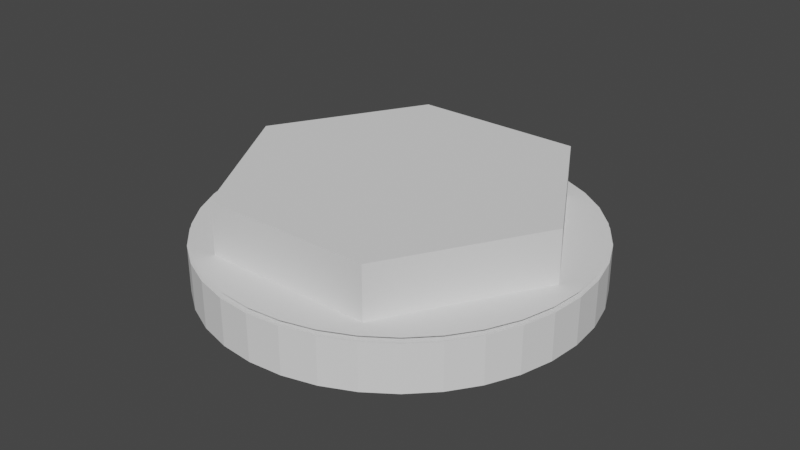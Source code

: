 # Source: tiles.blend  (saved by Blender 3.0.42; exported with 4.5.12 LTS)
import bpy
from mathutils import Matrix  # noqa: F401  (used for matrix-valued properties, if any)

bpy.ops.wm.read_factory_settings(use_empty=True)
scene = bpy.context.scene
scene.name = 'Scene'

# ---- collections
col_collection = bpy.data.collections.new('Collection'); scene.collection.children.link(col_collection)
col_hex = bpy.data.collections.new('hex'); col_collection.children.link(col_hex)
col_empty = bpy.data.collections.new('empty'); scene.collection.children.link(col_empty)
col_tile0 = bpy.data.collections.new('tile0'); scene.collection.children.link(col_tile0)
col_tile1 = bpy.data.collections.new('tile1'); scene.collection.children.link(col_tile1)
col_tile2 = bpy.data.collections.new('tile2'); scene.collection.children.link(col_tile2)
col_tile3 = bpy.data.collections.new('tile3'); scene.collection.children.link(col_tile3)

# ---- materials (node trees are filled in below, after node groups)
mat_material_001 = bpy.data.materials.new('Material.001')
mat_material_001.use_transparent_shadow = False
mat_material_004 = bpy.data.materials.new('Material.004')
mat_material_004.use_transparent_shadow = False
mat_material_003 = bpy.data.materials.new('Material.003')
mat_material_003.use_transparent_shadow = False

# ---- material node trees
mat_material_001.use_nodes = True; mat_material_001.node_tree.nodes.clear()
_N = mat_material_001.node_tree.nodes; _L = mat_material_001.node_tree.links
n0 = _N.new('ShaderNodeBsdfPrincipled'); n0.name = 'Principled BSDF'; n0.location = (10, 300)
n0.distribution = 'GGX'
n0.subsurface_method = 'RANDOM_WALK_SKIN'
n0.inputs[0].default_value = (0.06635, 0.3311, 0.03407, 1.0)
n0.inputs[2].default_value = 1.0
n0.inputs[3].default_value = 1.45
n0.inputs[13].default_value = 0.2183
n0.inputs[27].default_value = (0.0, 0.0, 0.0, 1.0)
n0.inputs[28].default_value = 1.0
n1 = _N.new('ShaderNodeOutputMaterial'); n1.name = 'Material Output'; n1.location = (300, 300)
_L.new(n0.outputs[0], n1.inputs[0])
n1.is_active_output = True
mat_material_004.use_nodes = True; mat_material_004.node_tree.nodes.clear()
_N = mat_material_004.node_tree.nodes; _L = mat_material_004.node_tree.links
n0 = _N.new('ShaderNodeBsdfPrincipled'); n0.name = 'Principled BSDF'; n0.location = (10, 300)
n0.distribution = 'GGX'
n0.subsurface_method = 'RANDOM_WALK_SKIN'
n0.inputs[0].default_value = (0.3614, 0.3732, 0.3267, 1.0)
n0.inputs[2].default_value = 1.0
n0.inputs[3].default_value = 1.45
n0.inputs[13].default_value = 0.2183
n0.inputs[27].default_value = (0.0, 0.0, 0.0, 1.0)
n0.inputs[28].default_value = 1.0
n1 = _N.new('ShaderNodeOutputMaterial'); n1.name = 'Material Output'; n1.location = (300, 300)
_L.new(n0.outputs[0], n1.inputs[0])
n1.is_active_output = True
mat_material_003.use_nodes = True; mat_material_003.node_tree.nodes.clear()
_N = mat_material_003.node_tree.nodes; _L = mat_material_003.node_tree.links
n0 = _N.new('ShaderNodeBsdfPrincipled'); n0.name = 'Principled BSDF'; n0.location = (10, 300)
n0.distribution = 'GGX'
n0.subsurface_method = 'RANDOM_WALK_SKIN'
n0.inputs[0].default_value = (0.1183, 0.2679, 0.8, 1.0)
n0.inputs[2].default_value = 1.0
n0.inputs[3].default_value = 1.45
n0.inputs[27].default_value = (0.0, 0.0, 0.0, 1.0)
n0.inputs[28].default_value = 1.0
n1 = _N.new('ShaderNodeOutputMaterial'); n1.name = 'Material Output'; n1.location = (300, 300)
_L.new(n0.outputs[0], n1.inputs[0])
n1.is_active_output = True

# ---- world
world_world = bpy.data.worlds.new('World'); scene.world = world_world
world_world.use_nodes = True; world_world.node_tree.nodes.clear()
_N = world_world.node_tree.nodes; _L = world_world.node_tree.links
n0 = _N.new('ShaderNodeOutputWorld'); n0.name = 'World Output'; n0.location = (300, 300)
n1 = _N.new('ShaderNodeBackground'); n1.name = 'Background'; n1.location = (10, 300)
n1.inputs[0].default_value = (0.05088, 0.05088, 0.05088, 1.0)
_L.new(n1.outputs[0], n0.inputs[0])
n0.is_active_output = True
world_world.color = (0.05088, 0.05088, 0.05088)
world_world.use_sun_shadow = False
world_world.sun_shadow_jitter_overblur = 0.0

# ---- meshes
me_circle_002 = bpy.data.meshes.new('Circle.002')
me_circle_002.from_pydata([(0.0, 1.0, 0.0), (-0.866, 0.5, 0.0), (-0.866, -0.5, 0.0), (8.742e-08, -1.0, 0.0), (0.866, -0.5, 0.0), (0.866, 0.5, 0.0), (-4.967e-09, -1.49e-08, 0.0), (0.0, 1.0, 0.01526), (-0.866, 0.5, 0.01526), (-0.866, -0.5, 0.01526), (8.742e-08, -1.0, 0.01526), (0.866, -0.5, 0.01526), (0.866, 0.5, 0.01526), (-4.967e-09, -1.49e-08, 0.01526)], [], [(6, 1, 0), (6, 2, 1), (6, 3, 2), (6, 4, 3), (6, 5, 4), (6, 0, 5), (13, 7, 8), (13, 8, 9), (13, 9, 10), (13, 10, 11), (13, 11, 12), (13, 12, 7), (1, 2, 9, 8), (4, 5, 12, 11), (2, 3, 10, 9), (0, 1, 8, 7), (5, 0, 7, 12), (3, 4, 11, 10)])
_uv = me_circle_002.uv_layers.new(name='UVMap')
_uv.uv.foreach_set('vector', [0.0, 0.0, 0.0, 0.0, 0.0, 0.0, 0.0, 0.0, 0.0, 0.0, 0.0, 0.0, 0.0, 0.0, 0.0, 0.0, 0.0, 0.0, 0.0, 0.0, 0.0, 0.0, 0.0, 0.0, 0.0, 0.0, 0.0, 0.0, 0.0, 0.0, 0.0, 0.0, 0.0, 0.0, 0.0, 0.0, 0.0, 0.0, 0.0, 0.0, 0.0, 0.0, 0.0, 0.0, 0.0, 0.0, 0.0, 0.0, 0.0, 0.0, 0.0, 0.0, 0.0, 0.0, 0.0, 0.0, 0.0, 0.0, 0.0, 0.0, 0.0, 0.0, 0.0, 0.0, 0.0, 0.0, 0.0, 0.0, 0.0, 0.0, 0.0, 0.0, 0.0, 0.0, 0.0, 0.0, 0.0, 0.0, 0.0, 0.0, 0.0, 0.0, 0.0, 0.0, 0.0, 0.0, 0.0, 0.0, 0.0, 0.0, 0.0, 0.0, 0.0, 0.0, 0.0, 0.0, 0.0, 0.0, 0.0, 0.0, 0.0, 0.0, 0.0, 0.0, 0.0, 0.0, 0.0, 0.0, 0.0, 0.0, 0.0, 0.0, 0.0, 0.0, 0.0, 0.0, 0.0, 0.0, 0.0, 0.0])
me_circle_002.materials.append(mat_material_001)
me_circle_002.use_remesh_fix_poles = True
me_circle_002.use_remesh_preserve_attributes = False
me_circle_002.update()
me_cylinder_006 = bpy.data.meshes.new('Cylinder.006')
me_cylinder_006.from_pydata([(0.0, 1.0, -1.0), (0.0, 1.0, 0.8465), (0.1736, 0.9848, -1.0), (0.1736, 0.9848, 0.8465), (0.342, 0.9397, -1.0), (0.342, 0.9397, 0.8465), (0.5, 0.866, -1.0), (0.5, 0.866, 0.8465), (0.6428, 0.766, -1.0), (0.6428, 0.766, 0.8465), (0.766, 0.6428, -1.0), (0.766, 0.6428, 0.8465), (0.866, 0.5, -1.0), (0.866, 0.5, 0.8465), (0.9397, 0.342, -1.0), (0.9397, 0.342, 0.8465), (0.9848, 0.1736, -1.0), (0.9848, 0.1736, 0.8465), (1.0, -4.371e-08, -1.0), (1.0, -4.371e-08, 0.8465), (0.9848, -0.1736, -1.0), (0.9848, -0.1736, 0.8465), (0.9397, -0.342, -1.0), (0.9397, -0.342, 0.8465), (0.866, -0.5, -1.0), (0.866, -0.5, 0.8465), (0.766, -0.6428, -1.0), (0.766, -0.6428, 0.8465), (0.6428, -0.766, -1.0), (0.6428, -0.766, 0.8465), (0.5, -0.866, -1.0), (0.5, -0.866, 0.8465), (0.342, -0.9397, -1.0), (0.342, -0.9397, 0.8465), (0.1736, -0.9848, -1.0), (0.1736, -0.9848, 0.8465), (-8.742e-08, -1.0, -1.0), (-8.742e-08, -1.0, 0.8465), (-0.1736, -0.9848, -1.0), (-0.1736, -0.9848, 0.8465), (-0.342, -0.9397, -1.0), (-0.342, -0.9397, 0.8465), (-0.5, -0.866, -1.0), (-0.5, -0.866, 0.8465), (-0.6428, -0.766, -1.0), (-0.6428, -0.766, 0.8465), (-0.766, -0.6428, -1.0), (-0.766, -0.6428, 0.8465), (-0.866, -0.5, -1.0), (-0.866, -0.5, 0.8465), (-0.9397, -0.342, -1.0), (-0.9397, -0.342, 0.8465), (-0.9848, -0.1736, -1.0), (-0.9848, -0.1736, 0.8465), (-1.0, 1.192e-08, -1.0), (-1.0, 1.192e-08, 0.8465), (-0.9848, 0.1736, -1.0), (-0.9848, 0.1736, 0.8465), (-0.9397, 0.342, -1.0), (-0.9397, 0.342, 0.8465), (-0.866, 0.5, -1.0), (-0.866, 0.5, 0.8465), (-0.766, 0.6428, -1.0), (-0.766, 0.6428, 0.8465), (-0.6428, 0.766, -1.0), (-0.6428, 0.766, 0.8465), (-0.5, 0.866, -1.0), (-0.5, 0.866, 0.8465), (-0.342, 0.9397, -1.0), (-0.342, 0.9397, 0.8465), (-0.1736, 0.9848, -1.0), (-0.1736, 0.9848, 0.8465), (2.278e-09, 1.098, 1.0), (0.1907, 1.082, 1.0), (0.3756, 1.032, 1.0), (0.5491, 0.9511, 1.0), (0.7059, 0.8413, 1.0), (0.8413, 0.7059, 1.0), (0.9511, 0.5491, 1.0), (1.032, 0.3756, 1.0), (1.082, 0.1907, 1.0), (1.098, -4.801e-08, 1.0), (1.082, -0.1907, 1.0), (1.032, -0.3756, 1.0), (0.9511, -0.5491, 1.0), (0.8413, -0.7059, 1.0), (0.7059, -0.8413, 1.0), (0.5491, -0.9511, 1.0), (0.3756, -1.032, 1.0), (0.1907, -1.082, 1.0), (-9.374e-08, -1.098, 1.0), (-0.1907, -1.082, 1.0), (-0.3756, -1.032, 1.0), (-0.5491, -0.9511, 1.0), (-0.7059, -0.8413, 1.0), (-0.8413, -0.7059, 1.0), (-0.9511, -0.5491, 1.0), (-1.032, -0.3756, 1.0), (-1.082, -0.1907, 1.0), (-1.098, 1.31e-08, 1.0), (-1.082, 0.1907, 1.0), (-1.032, 0.3756, 1.0), (-0.9511, 0.5491, 1.0), (-0.8413, 0.7059, 1.0), (-0.7059, 0.8413, 1.0), (-0.5491, 0.9511, 1.0), (-0.3756, 1.032, 1.0), (-0.1907, 1.082, 1.0), (2.278e-09, 1.098, 1.2), (0.1907, 1.082, 1.2), (0.3756, 1.032, 1.2), (0.5491, 0.9511, 1.2), (0.7059, 0.8413, 1.2), (0.8413, 0.7059, 1.2), (0.9511, 0.5491, 1.2), (1.032, 0.3756, 1.2), (1.082, 0.1907, 1.2), (1.098, -4.801e-08, 1.2), (1.082, -0.1907, 1.2), (1.032, -0.3756, 1.2), (0.9511, -0.5491, 1.2), (0.8413, -0.7059, 1.2), (0.7059, -0.8413, 1.2), (0.5491, -0.9511, 1.2), (0.3756, -1.032, 1.2), (0.1907, -1.082, 1.2), (-9.374e-08, -1.098, 1.2), (-0.1907, -1.082, 1.2), (-0.3756, -1.032, 1.2), (-0.5491, -0.9511, 1.2), (-0.7059, -0.8413, 1.2), (-0.8413, -0.7059, 1.2), (-0.9511, -0.5491, 1.2), (-1.032, -0.3756, 1.2), (-1.082, -0.1907, 1.2), (-1.098, 1.31e-08, 1.2), (-1.082, 0.1907, 1.2), (-1.032, 0.3756, 1.2), (-0.9511, 0.5491, 1.2), (-0.8413, 0.7059, 1.2), (-0.7059, 0.8413, 1.2), (-0.5491, 0.9511, 1.2), (-0.3756, 1.032, 1.2), (-0.1907, 1.082, 1.2), (0.0, -6.623e-09, 1.2)], [], [(0, 1, 3, 2), (2, 3, 5, 4), (4, 5, 7, 6), (6, 7, 9, 8), (8, 9, 11, 10), (10, 11, 13, 12), (12, 13, 15, 14), (14, 15, 17, 16), (16, 17, 19, 18), (18, 19, 21, 20), (20, 21, 23, 22), (22, 23, 25, 24), (24, 25, 27, 26), (26, 27, 29, 28), (28, 29, 31, 30), (30, 31, 33, 32), (32, 33, 35, 34), (34, 35, 37, 36), (36, 37, 39, 38), (38, 39, 41, 40), (40, 41, 43, 42), (42, 43, 45, 44), (44, 45, 47, 46), (46, 47, 49, 48), (48, 49, 51, 50), (50, 51, 53, 52), (52, 53, 55, 54), (54, 55, 57, 56), (56, 57, 59, 58), (58, 59, 61, 60), (60, 61, 63, 62), (62, 63, 65, 64), (64, 65, 67, 66), (66, 67, 69, 68), (68, 69, 71, 70), (70, 71, 1, 0), (19, 17, 80, 81), (37, 35, 89, 90), (55, 53, 98, 99), (1, 71, 107, 72), (11, 9, 76, 77), (29, 27, 85, 86), (47, 45, 94, 95), (3, 1, 72, 73), (65, 63, 103, 104), (21, 19, 81, 82), (39, 37, 90, 91), (57, 55, 99, 100), (13, 11, 77, 78), (31, 29, 86, 87), (49, 47, 95, 96), (67, 65, 104, 105), (5, 3, 73, 74), (23, 21, 82, 83), (41, 39, 91, 92), (59, 57, 100, 101), (15, 13, 78, 79), (33, 31, 87, 88), (51, 49, 96, 97), (69, 67, 105, 106), (7, 5, 74, 75), (25, 23, 83, 84), (43, 41, 92, 93), (61, 59, 101, 102), (17, 15, 79, 80), (35, 33, 88, 89), (53, 51, 97, 98), (71, 69, 106, 107), (9, 7, 75, 76), (27, 25, 84, 85), (45, 43, 93, 94), (63, 61, 102, 103), (98, 97, 133, 134), (85, 84, 120, 121), (99, 98, 134, 135), (86, 85, 121, 122), (73, 72, 108, 109), (100, 99, 135, 136), (87, 86, 122, 123), (74, 73, 109, 110), (101, 100, 136, 137), (88, 87, 123, 124), (75, 74, 110, 111), (102, 101, 137, 138), (89, 88, 124, 125), (76, 75, 111, 112), (103, 102, 138, 139), (90, 89, 125, 126), (77, 76, 112, 113), (104, 103, 139, 140), (91, 90, 126, 127), (78, 77, 113, 114), (105, 104, 140, 141), (92, 91, 127, 128), (79, 78, 114, 115), (106, 105, 141, 142), (93, 92, 128, 129), (80, 79, 115, 116), (107, 106, 142, 143), (94, 93, 129, 130), (81, 80, 116, 117), (72, 107, 143, 108), (95, 94, 130, 131), (82, 81, 117, 118), (96, 95, 131, 132), (83, 82, 118, 119), (97, 96, 132, 133), (84, 83, 119, 120), (116, 115, 144), (143, 142, 144), (130, 129, 144), (117, 116, 144), (108, 143, 144), (131, 130, 144), (118, 117, 144), (132, 131, 144), (119, 118, 144), (133, 132, 144), (120, 119, 144), (134, 133, 144), (121, 120, 144), (135, 134, 144), (122, 121, 144), (109, 108, 144), (136, 135, 144), (123, 122, 144), (110, 109, 144), (137, 136, 144), (124, 123, 144), (111, 110, 144), (138, 137, 144), (125, 124, 144), (112, 111, 144), (139, 138, 144), (126, 125, 144), (113, 112, 144), (140, 139, 144), (127, 126, 144), (114, 113, 144), (141, 140, 144), (128, 127, 144), (115, 114, 144), (142, 141, 144), (129, 128, 144)])
_uv = me_cylinder_006.uv_layers.new(name='UVMap')
_uv.uv.foreach_set('vector', [1.0, 0.5, 1.0, 1.0, 0.9722, 1.0, 0.9722, 0.5, 0.9722, 0.5, 0.9722, 1.0, 0.9444, 1.0, 0.9444, 0.5, 0.9444, 0.5, 0.9444, 1.0, 0.9167, 1.0, 0.9167, 0.5, 0.9167, 0.5, 0.9167, 1.0, 0.8889, 1.0, 0.8889, 0.5, 0.8889, 0.5, 0.8889, 1.0, 0.8611, 1.0, 0.8611, 0.5, 0.8611, 0.5, 0.8611, 1.0, 0.8333, 1.0, 0.8333, 0.5, 0.8333, 0.5, 0.8333, 1.0, 0.8056, 1.0, 0.8056, 0.5, 0.8056, 0.5, 0.8056, 1.0, 0.7778, 1.0, 0.7778, 0.5, 0.7778, 0.5, 0.7778, 1.0, 0.75, 1.0, 0.75, 0.5, 0.75, 0.5, 0.75, 1.0, 0.7222, 1.0, 0.7222, 0.5, 0.7222, 0.5, 0.7222, 1.0, 0.6944, 1.0, 0.6944, 0.5, 0.6944, 0.5, 0.6944, 1.0, 0.6667, 1.0, 0.6667, 0.5, 0.6667, 0.5, 0.6667, 1.0, 0.6389, 1.0, 0.6389, 0.5, 0.6389, 0.5, 0.6389, 1.0, 0.6111, 1.0, 0.6111, 0.5, 0.6111, 0.5, 0.6111, 1.0, 0.5833, 1.0, 0.5833, 0.5, 0.5833, 0.5, 0.5833, 1.0, 0.5556, 1.0, 0.5556, 0.5, 0.5556, 0.5, 0.5556, 1.0, 0.5278, 1.0, 0.5278, 0.5, 0.5278, 0.5, 0.5278, 1.0, 0.5, 1.0, 0.5, 0.5, 0.5, 0.5, 0.5, 1.0, 0.4722, 1.0, 0.4722, 0.5, 0.4722, 0.5, 0.4722, 1.0, 0.4444, 1.0, 0.4444, 0.5, 0.4444, 0.5, 0.4444, 1.0, 0.4167, 1.0, 0.4167, 0.5, 0.4167, 0.5, 0.4167, 1.0, 0.3889, 1.0, 0.3889, 0.5, 0.3889, 0.5, 0.3889, 1.0, 0.3611, 1.0, 0.3611, 0.5, 0.3611, 0.5, 0.3611, 1.0, 0.3333, 1.0, 0.3333, 0.5, 0.3333, 0.5, 0.3333, 1.0, 0.3056, 1.0, 0.3056, 0.5, 0.3056, 0.5, 0.3056, 1.0, 0.2778, 1.0, 0.2778, 0.5, 0.2778, 0.5, 0.2778, 1.0, 0.25, 1.0, 0.25, 0.5, 0.25, 0.5, 0.25, 1.0, 0.2222, 1.0, 0.2222, 0.5, 0.2222, 0.5, 0.2222, 1.0, 0.1944, 1.0, 0.1944, 0.5, 0.1944, 0.5, 0.1944, 1.0, 0.1667, 1.0, 0.1667, 0.5, 0.1667, 0.5, 0.1667, 1.0, 0.1389, 1.0, 0.1389, 0.5, 0.1389, 0.5, 0.1389, 1.0, 0.1111, 1.0, 0.1111, 0.5, 0.1111, 0.5, 0.1111, 1.0, 0.08333, 1.0, 0.08333, 0.5, 0.08333, 0.5, 0.08333, 1.0, 0.05556, 1.0, 0.05556, 0.5, 0.05556, 0.5, 0.05556, 1.0, 0.02778, 1.0, 0.02778, 0.5, 0.02778, 0.5, 0.02778, 1.0, -3.316e-07, 1.0, -3.316e-07, 0.5, 0.75, 1.0, 0.7778, 1.0, 0.7778, 1.0, 0.75, 1.0, 0.5, 1.0, 0.5278, 1.0, 0.5278, 1.0, 0.5, 1.0, 0.25, 1.0, 0.2778, 1.0, 0.2778, 1.0, 0.25, 1.0, -3.316e-07, 1.0, 0.02778, 1.0, 0.02778, 1.0, -3.316e-07, 1.0, 0.8611, 1.0, 0.8889, 1.0, 0.8889, 1.0, 0.8611, 1.0, 0.6111, 1.0, 0.6389, 1.0, 0.6389, 1.0, 0.6111, 1.0, 0.3611, 1.0, 0.3889, 1.0, 0.3889, 1.0, 0.3611, 1.0, 0.9722, 1.0, 1.0, 1.0, 1.0, 1.0, 0.9722, 1.0, 0.1111, 1.0, 0.1389, 1.0, 0.1389, 1.0, 0.1111, 1.0, 0.7222, 1.0, 0.75, 1.0, 0.75, 1.0, 0.7222, 1.0, 0.4722, 1.0, 0.5, 1.0, 0.5, 1.0, 0.4722, 1.0, 0.2222, 1.0, 0.25, 1.0, 0.25, 1.0, 0.2222, 1.0, 0.8333, 1.0, 0.8611, 1.0, 0.8611, 1.0, 0.8333, 1.0, 0.5833, 1.0, 0.6111, 1.0, 0.6111, 1.0, 0.5833, 1.0, 0.3333, 1.0, 0.3611, 1.0, 0.3611, 1.0, 0.3333, 1.0, 0.08333, 1.0, 0.1111, 1.0, 0.1111, 1.0, 0.08333, 1.0, 0.9444, 1.0, 0.9722, 1.0, 0.9722, 1.0, 0.9444, 1.0, 0.6944, 1.0, 0.7222, 1.0, 0.7222, 1.0, 0.6944, 1.0, 0.4444, 1.0, 0.4722, 1.0, 0.4722, 1.0, 0.4444, 1.0, 0.1944, 1.0, 0.2222, 1.0, 0.2222, 1.0, 0.1944, 1.0, 0.8056, 1.0, 0.8333, 1.0, 0.8333, 1.0, 0.8056, 1.0, 0.5556, 1.0, 0.5833, 1.0, 0.5833, 1.0, 0.5556, 1.0, 0.3056, 1.0, 0.3333, 1.0, 0.3333, 1.0, 0.3056, 1.0, 0.05556, 1.0, 0.08333, 1.0, 0.08333, 1.0, 0.05556, 1.0, 0.9167, 1.0, 0.9444, 1.0, 0.9444, 1.0, 0.9167, 1.0, 0.6667, 1.0, 0.6944, 1.0, 0.6944, 1.0, 0.6667, 1.0, 0.4167, 1.0, 0.4444, 1.0, 0.4444, 1.0, 0.4167, 1.0, 0.1667, 1.0, 0.1944, 1.0, 0.1944, 1.0, 0.1667, 1.0, 0.7778, 1.0, 0.8056, 1.0, 0.8056, 1.0, 0.7778, 1.0, 0.5278, 1.0, 0.5556, 1.0, 0.5556, 1.0, 0.5278, 1.0, 0.2778, 1.0, 0.3056, 1.0, 0.3056, 1.0, 0.2778, 1.0, 0.02778, 1.0, 0.05556, 1.0, 0.05556, 1.0, 0.02778, 1.0, 0.8889, 1.0, 0.9167, 1.0, 0.9167, 1.0, 0.8889, 1.0, 0.6389, 1.0, 0.6667, 1.0, 0.6667, 1.0, 0.6389, 1.0, 0.3889, 1.0, 0.4167, 1.0, 0.4167, 1.0, 0.3889, 1.0, 0.1389, 1.0, 0.1667, 1.0, 0.1667, 1.0, 0.1389, 1.0, 0.2778, 1.0, 0.3056, 1.0, 0.3056, 1.0, 0.2778, 1.0, 0.6389, 1.0, 0.6667, 1.0, 0.6667, 1.0, 0.6389, 1.0, 0.25, 1.0, 0.2778, 1.0, 0.2778, 1.0, 0.25, 1.0, 0.6111, 1.0, 0.6389, 1.0, 0.6389, 1.0, 0.6111, 1.0, 0.9722, 1.0, 1.0, 1.0, 1.0, 1.0, 0.9722, 1.0, 0.2222, 1.0, 0.25, 1.0, 0.25, 1.0, 0.2222, 1.0, 0.5833, 1.0, 0.6111, 1.0, 0.6111, 1.0, 0.5833, 1.0, 0.9444, 1.0, 0.9722, 1.0, 0.9722, 1.0, 0.9444, 1.0, 0.1944, 1.0, 0.2222, 1.0, 0.2222, 1.0, 0.1944, 1.0, 0.5556, 1.0, 0.5833, 1.0, 0.5833, 1.0, 0.5556, 1.0, 0.9167, 1.0, 0.9444, 1.0, 0.9444, 1.0, 0.9167, 1.0, 0.1667, 1.0, 0.1944, 1.0, 0.1944, 1.0, 0.1667, 1.0, 0.5278, 1.0, 0.5556, 1.0, 0.5556, 1.0, 0.5278, 1.0, 0.8889, 1.0, 0.9167, 1.0, 0.9167, 1.0, 0.8889, 1.0, 0.1389, 1.0, 0.1667, 1.0, 0.1667, 1.0, 0.1389, 1.0, 0.5, 1.0, 0.5278, 1.0, 0.5278, 1.0, 0.5, 1.0, 0.8611, 1.0, 0.8889, 1.0, 0.8889, 1.0, 0.8611, 1.0, 0.1111, 1.0, 0.1389, 1.0, 0.1389, 1.0, 0.1111, 1.0, 0.4722, 1.0, 0.5, 1.0, 0.5, 1.0, 0.4722, 1.0, 0.8333, 1.0, 0.8611, 1.0, 0.8611, 1.0, 0.8333, 1.0, 0.08333, 1.0, 0.1111, 1.0, 0.1111, 1.0, 0.08333, 1.0, 0.4444, 1.0, 0.4722, 1.0, 0.4722, 1.0, 0.4444, 1.0, 0.8056, 1.0, 0.8333, 1.0, 0.8333, 1.0, 0.8056, 1.0, 0.05556, 1.0, 0.08333, 1.0, 0.08333, 1.0, 0.05556, 1.0, 0.4167, 1.0, 0.4444, 1.0, 0.4444, 1.0, 0.4167, 1.0, 0.7778, 1.0, 0.8056, 1.0, 0.8056, 1.0, 0.7778, 1.0, 0.02778, 1.0, 0.05556, 1.0, 0.05556, 1.0, 0.02778, 1.0, 0.3889, 1.0, 0.4167, 1.0, 0.4167, 1.0, 0.3889, 1.0, 0.75, 1.0, 0.7778, 1.0, 0.7778, 1.0, 0.75, 1.0, -3.316e-07, 1.0, 0.02778, 1.0, 0.02778, 1.0, -3.316e-07, 1.0, 0.3611, 1.0, 0.3889, 1.0, 0.3889, 1.0, 0.3611, 1.0, 0.7222, 1.0, 0.75, 1.0, 0.75, 1.0, 0.7222, 1.0, 0.3333, 1.0, 0.3611, 1.0, 0.3611, 1.0, 0.3333, 1.0, 0.6944, 1.0, 0.7222, 1.0, 0.7222, 1.0, 0.6944, 1.0, 0.3056, 1.0, 0.3333, 1.0, 0.3333, 1.0, 0.3056, 1.0, 0.6667, 1.0, 0.6944, 1.0, 0.6944, 1.0, 0.6667, 1.0, 0.7778, 1.0, 0.8056, 1.0, 0.7778, 1.0, 0.02778, 1.0, 0.05556, 1.0, 0.02778, 1.0, 0.3889, 1.0, 0.4167, 1.0, 0.3889, 1.0, 0.75, 1.0, 0.7778, 1.0, 0.75, 1.0, -3.316e-07, 1.0, 0.02778, 1.0, -3.316e-07, 1.0, 0.3611, 1.0, 0.3889, 1.0, 0.3611, 1.0, 0.7222, 1.0, 0.75, 1.0, 0.7222, 1.0, 0.3333, 1.0, 0.3611, 1.0, 0.3333, 1.0, 0.6944, 1.0, 0.7222, 1.0, 0.6944, 1.0, 0.3056, 1.0, 0.3333, 1.0, 0.3056, 1.0, 0.6667, 1.0, 0.6944, 1.0, 0.6667, 1.0, 0.2778, 1.0, 0.3056, 1.0, 0.2778, 1.0, 0.6389, 1.0, 0.6667, 1.0, 0.6389, 1.0, 0.25, 1.0, 0.2778, 1.0, 0.25, 1.0, 0.6111, 1.0, 0.6389, 1.0, 0.6111, 1.0, 0.9722, 1.0, 1.0, 1.0, 0.9722, 1.0, 0.2222, 1.0, 0.25, 1.0, 0.2222, 1.0, 0.5833, 1.0, 0.6111, 1.0, 0.5833, 1.0, 0.9444, 1.0, 0.9722, 1.0, 0.9444, 1.0, 0.1944, 1.0, 0.2222, 1.0, 0.1944, 1.0, 0.5556, 1.0, 0.5833, 1.0, 0.5556, 1.0, 0.9167, 1.0, 0.9444, 1.0, 0.9167, 1.0, 0.1667, 1.0, 0.1944, 1.0, 0.1667, 1.0, 0.5278, 1.0, 0.5556, 1.0, 0.5278, 1.0, 0.8889, 1.0, 0.9167, 1.0, 0.8889, 1.0, 0.1389, 1.0, 0.1667, 1.0, 0.1389, 1.0, 0.5, 1.0, 0.5278, 1.0, 0.5, 1.0, 0.8611, 1.0, 0.8889, 1.0, 0.8611, 1.0, 0.1111, 1.0, 0.1389, 1.0, 0.1111, 1.0, 0.4722, 1.0, 0.5, 1.0, 0.4722, 1.0, 0.8333, 1.0, 0.8611, 1.0, 0.8333, 1.0, 0.08333, 1.0, 0.1111, 1.0, 0.08333, 1.0, 0.4444, 1.0, 0.4722, 1.0, 0.4444, 1.0, 0.8056, 1.0, 0.8333, 1.0, 0.8056, 1.0, 0.05556, 1.0, 0.08333, 1.0, 0.05556, 1.0, 0.4167, 1.0, 0.4444, 1.0, 0.4167, 1.0])
me_cylinder_006.use_remesh_fix_poles = True
me_cylinder_006.use_remesh_preserve_attributes = False
me_cylinder_006.update()
me_cylinder_009 = bpy.data.meshes.new('Cylinder.009')
me_cylinder_009.from_pydata([(1.482e-08, 1.92, 1.2), (0.3333, 1.89, 1.2), (0.6565, 1.804, 1.2), (0.9598, 1.662, 1.2), (1.234, 1.471, 1.2), (1.471, 1.234, 1.2), (1.662, 0.9598, 1.2), (1.804, 0.6565, 1.2), (1.89, 0.3333, 1.2), (1.92, -6.162e-08, 1.2), (1.89, -0.3333, 1.2), (1.804, -0.6565, 1.2), (1.662, -0.9598, 1.2), (1.471, -1.234, 1.2), (1.234, -1.471, 1.2), (0.9598, -1.662, 1.2), (0.6565, -1.804, 1.2), (0.3333, -1.89, 1.2), (-1.53e-07, -1.92, 1.2), (-0.3333, -1.89, 1.2), (-0.6565, -1.804, 1.2), (-0.9598, -1.662, 1.2), (-1.234, -1.471, 1.2), (-1.471, -1.234, 1.2), (-1.662, -0.9598, 1.2), (-1.804, -0.6565, 1.2), (-1.89, -0.3333, 1.2), (-1.92, 4.518e-08, 1.2), (-1.89, 0.3333, 1.2), (-1.804, 0.6565, 1.2), (-1.662, 0.9598, 1.2), (-1.471, 1.234, 1.2), (-1.234, 1.471, 1.2), (-0.9598, 1.662, 1.2), (-0.6565, 1.804, 1.2), (-0.3333, 1.89, 1.2), (0.0, -6.623e-09, 1.2)], [], [(8, 7, 36), (35, 34, 36), (22, 21, 36), (9, 8, 36), (0, 35, 36), (23, 22, 36), (10, 9, 36), (24, 23, 36), (11, 10, 36), (25, 24, 36), (12, 11, 36), (26, 25, 36), (13, 12, 36), (27, 26, 36), (14, 13, 36), (1, 0, 36), (28, 27, 36), (15, 14, 36), (2, 1, 36), (29, 28, 36), (16, 15, 36), (3, 2, 36), (30, 29, 36), (17, 16, 36), (4, 3, 36), (31, 30, 36), (18, 17, 36), (5, 4, 36), (32, 31, 36), (19, 18, 36), (6, 5, 36), (33, 32, 36), (20, 19, 36), (7, 6, 36), (34, 33, 36), (21, 20, 36)])
_uv = me_cylinder_009.uv_layers.new(name='UVMap')
_uv.uv.foreach_set('vector', [0.7778, 1.0, 0.8056, 1.0, 0.7778, 1.0, 0.02778, 1.0, 0.05556, 1.0, 0.02778, 1.0, 0.3889, 1.0, 0.4167, 1.0, 0.3889, 1.0, 0.75, 1.0, 0.7778, 1.0, 0.75, 1.0, -3.316e-07, 1.0, 0.02778, 1.0, -3.316e-07, 1.0, 0.3611, 1.0, 0.3889, 1.0, 0.3611, 1.0, 0.7222, 1.0, 0.75, 1.0, 0.7222, 1.0, 0.3333, 1.0, 0.3611, 1.0, 0.3333, 1.0, 0.6944, 1.0, 0.7222, 1.0, 0.6944, 1.0, 0.3056, 1.0, 0.3333, 1.0, 0.3056, 1.0, 0.6667, 1.0, 0.6944, 1.0, 0.6667, 1.0, 0.2778, 1.0, 0.3056, 1.0, 0.2778, 1.0, 0.6389, 1.0, 0.6667, 1.0, 0.6389, 1.0, 0.25, 1.0, 0.2778, 1.0, 0.25, 1.0, 0.6111, 1.0, 0.6389, 1.0, 0.6111, 1.0, 0.9722, 1.0, 1.0, 1.0, 0.9722, 1.0, 0.2222, 1.0, 0.25, 1.0, 0.2222, 1.0, 0.5833, 1.0, 0.6111, 1.0, 0.5833, 1.0, 0.9444, 1.0, 0.9722, 1.0, 0.9444, 1.0, 0.1944, 1.0, 0.2222, 1.0, 0.1944, 1.0, 0.5556, 1.0, 0.5833, 1.0, 0.5556, 1.0, 0.9167, 1.0, 0.9444, 1.0, 0.9167, 1.0, 0.1667, 1.0, 0.1944, 1.0, 0.1667, 1.0, 0.5278, 1.0, 0.5556, 1.0, 0.5278, 1.0, 0.8889, 1.0, 0.9167, 1.0, 0.8889, 1.0, 0.1389, 1.0, 0.1667, 1.0, 0.1389, 1.0, 0.5, 1.0, 0.5278, 1.0, 0.5, 1.0, 0.8611, 1.0, 0.8889, 1.0, 0.8611, 1.0, 0.1111, 1.0, 0.1389, 1.0, 0.1111, 1.0, 0.4722, 1.0, 0.5, 1.0, 0.4722, 1.0, 0.8333, 1.0, 0.8611, 1.0, 0.8333, 1.0, 0.08333, 1.0, 0.1111, 1.0, 0.08333, 1.0, 0.4444, 1.0, 0.4722, 1.0, 0.4444, 1.0, 0.8056, 1.0, 0.8333, 1.0, 0.8056, 1.0, 0.05556, 1.0, 0.08333, 1.0, 0.05556, 1.0, 0.4167, 1.0, 0.4444, 1.0, 0.4167, 1.0])
me_cylinder_009.use_remesh_fix_poles = True
me_cylinder_009.use_remesh_preserve_attributes = False
me_cylinder_009.update()
me_cylinder_002 = bpy.data.meshes.new('Cylinder.002')
me_cylinder_002.from_pydata([(-0.383, 0.3214, 0.0174), (-0.383, 0.3214, 0.2484), (-0.3214, 0.383, 0.0174), (-0.3214, 0.383, 0.2484), (-0.25, 0.433, 0.0174), (-0.25, 0.433, 0.2484), (-0.171, 0.4698, 0.0174), (-0.171, 0.4698, 0.2484), (-0.08682, 0.4924, 0.0174), (-0.08682, 0.4924, 0.2484), (-0.4198, 0.3523, 0.2674), (-0.3523, 0.4198, 0.2674), (-0.274, 0.4746, 0.2674), (-0.1874, 0.515, 0.2674), (-0.09517, 0.5397, 0.2674), (-0.4207, 0.353, 0.2924), (-0.353, 0.4207, 0.2924), (-0.2746, 0.4756, 0.2924), (-0.1878, 0.516, 0.2924), (-0.09536, 0.5408, 0.2924), (-2.245e-09, 0.5481, 0.2674), (-4.967e-09, 2.608e-09, 0.2924), (-4.967e-09, 8.565e-10, 0.2924), (-0.433, 0.25, 0.2484), (-2.24e-09, 0.5491, 0.2924), (-0.433, 0.25, 0.0174), (-4.967e-09, 5.292e-09, 0.2924), (-4.967e-09, 2.486e-08, 0.2924), (-4.967e-09, 1.034e-08, 0.2924), (-0.4746, 0.274, 0.2674), (0.0, 0.5, 0.2484), (-8.172e-09, -1.305e-08, 0.2924), (-4.967e-09, -9.231e-09, 0.2924), (-4.967e-09, -1.191e-08, 0.2924), (-6.26e-09, -1.415e-08, 0.2924), (-2.484e-09, 0.5, 0.0174), (-4.967e-09, -1.49e-08, 0.2924), (-1.021e-08, -1.188e-08, 0.2924), (-4.967e-09, -7.479e-09, 0.2924), (-0.4756, 0.2746, 0.2924), (-1.252e-08, -1.054e-08, 0.2924), (-4.967e-09, -6.179e-09, 0.2924), (-1.536e-08, -8.902e-09, 0.2924), (-4.967e-09, -5.119e-09, 0.2924), (-1.918e-08, -6.694e-09, 0.2924), (-4.967e-09, -4.187e-09, 0.2924), (-2.504e-08, -3.311e-09, 0.2924), (-4.967e-09, -3.311e-09, 0.2924), (-3.605e-08, 3.045e-09, 0.2924), (-4.967e-09, -2.436e-09, 0.2924), (-6.775e-08, 2.135e-08, 0.2924), (-4.967e-09, -1.504e-09, 0.2924), (-4.967e-09, -4.436e-10, 0.2924)], [], [(23, 1, 0, 25), (0, 1, 3, 2), (2, 3, 5, 4), (4, 5, 7, 6), (6, 7, 9, 8), (8, 9, 30, 35), (30, 9, 14, 20), (3, 1, 10, 11), (5, 3, 11, 12), (7, 5, 12, 13), (9, 7, 13, 14), (10, 1, 23, 29), (15, 10, 29, 39), (11, 10, 15, 16), (12, 11, 16, 17), (13, 12, 17, 18), (14, 13, 18, 19), (20, 14, 19, 24), (19, 18, 28, 27), (33, 32, 31, 34), (19, 27, 24), (31, 32, 38, 37), (37, 38, 41, 40), (40, 41, 43, 42), (42, 43, 45, 44), (44, 45, 47, 46), (46, 47, 49, 48), (48, 49, 51, 50), (16, 15, 22, 21), (17, 16, 21, 26), (18, 17, 26, 28), (36, 33, 34), (52, 22, 15, 39, 50, 51)])
_uv = me_cylinder_002.uv_layers.new(name='UVMap')
_uv.uv.foreach_set('vector', [0.1667, 1.0, 0.1389, 1.0, 0.1389, 0.5, 0.1667, 0.5, 0.1389, 0.5, 0.1389, 1.0, 0.1111, 1.0, 0.1111, 0.5, 0.1111, 0.5, 0.1111, 1.0, 0.08333, 1.0, 0.08333, 0.5, 0.08333, 0.5, 0.08333, 1.0, 0.05556, 1.0, 0.05556, 0.5, 0.05556, 0.5, 0.05556, 1.0, 0.02778, 1.0, 0.02778, 0.5, 0.02778, 0.5, 0.02778, 1.0, -3.316e-07, 1.0, -3.316e-07, 0.5, -3.316e-07, 1.0, 0.02778, 1.0, 0.02778, 1.0, -3.316e-07, 1.0, 0.1111, 1.0, 0.1389, 1.0, 0.1389, 1.0, 0.1111, 1.0, 0.08333, 1.0, 0.1111, 1.0, 0.1111, 1.0, 0.08333, 1.0, 0.05556, 1.0, 0.08333, 1.0, 0.08333, 1.0, 0.05556, 1.0, 0.02778, 1.0, 0.05556, 1.0, 0.05556, 1.0, 0.02778, 1.0, 0.1389, 1.0, 0.1389, 1.0, 0.1667, 1.0, 0.1667, 1.0, 0.1389, 1.0, 0.1389, 1.0, 0.1667, 1.0, 0.1667, 1.0, 0.1111, 1.0, 0.1389, 1.0, 0.1389, 1.0, 0.1111, 1.0, 0.08333, 1.0, 0.1111, 1.0, 0.1111, 1.0, 0.08333, 1.0, 0.05556, 1.0, 0.08333, 1.0, 0.08333, 1.0, 0.05556, 1.0, 0.02778, 1.0, 0.05556, 1.0, 0.05556, 1.0, 0.02778, 1.0, -3.316e-07, 1.0, 0.02778, 1.0, 0.02778, 1.0, -3.316e-07, 1.0, 0.02778, 1.0, 0.05556, 1.0, 0.02778, 1.0, 0.02778, 1.0, 0.3889, 1.0, 0.3889, 1.0, 0.3889, 1.0, 0.3889, 1.0, 0.02778, 1.0, -3.316e-07, 1.0, -3.316e-07, 1.0, 0.3611, 1.0, 0.3611, 1.0, 0.3611, 1.0, 0.3611, 1.0, 0.3333, 1.0, 0.3333, 1.0, 0.3333, 1.0, 0.3333, 1.0, 0.3056, 1.0, 0.3056, 1.0, 0.3056, 1.0, 0.3056, 1.0, 0.2778, 1.0, 0.2778, 1.0, 0.2778, 1.0, 0.2778, 1.0, 0.25, 1.0, 0.25, 1.0, 0.25, 1.0, 0.25, 1.0, 0.2222, 1.0, 0.2222, 1.0, 0.2222, 1.0, 0.2222, 1.0, 0.1944, 1.0, 0.1944, 1.0, 0.1944, 1.0, 0.1944, 1.0, 0.1111, 1.0, 0.1389, 1.0, 0.1111, 1.0, 0.1111, 1.0, 0.08333, 1.0, 0.1111, 1.0, 0.08333, 1.0, 0.08333, 1.0, 0.05556, 1.0, 0.08333, 1.0, 0.05556, 1.0, 0.05556, 1.0, 0.4167, 1.0, 0.4167, 1.0, 0.4167, 1.0, 0.1389, 1.0, 0.1389, 1.0, 0.1389, 1.0, 0.1667, 1.0, 0.1667, 1.0, 0.1667, 1.0])
me_cylinder_002.use_remesh_fix_poles = True
me_cylinder_002.use_remesh_preserve_attributes = False
me_cylinder_002.update()
me_circle_009 = bpy.data.meshes.new('Circle.009')
me_circle_009.from_pydata([(0.0, 1.0, 0.0), (-0.866, 0.5, 0.0), (-4.967e-09, -1.49e-08, 0.0), (0.0, 1.0, 0.01526), (-0.866, 0.5, 0.01526), (-4.967e-09, -1.49e-08, 0.01526)], [], [(2, 1, 0), (3, 4, 5), (2, 5, 4, 1), (0, 3, 5, 2), (0, 1, 4, 3)])
_uv = me_circle_009.uv_layers.new(name='UVMap')
_uv.uv.foreach_set('vector', [0.0, 0.0, 0.0, 0.0, 0.0, 0.0, 0.0, 0.0, 0.0, 0.0, 0.0, 0.0, 0.0, 0.0, 0.0, 0.0, 0.0, 0.0, 0.0, 0.0, 0.0, 0.0, 0.0, 0.0, 0.0, 0.0, 0.0, 0.0, 0.0, 0.0, 0.0, 0.0, 0.0, 0.0, 0.0, 0.0])
me_circle_009.materials.append(mat_material_001)
me_circle_009.use_remesh_fix_poles = True
me_circle_009.use_remesh_preserve_attributes = False
me_circle_009.update()
me_cylinder_008 = bpy.data.meshes.new('Cylinder.008')
me_cylinder_008.from_pydata([(0.0, 1.0, -1.0), (0.0, 1.0, 0.8465), (0.1736, 0.9848, -1.0), (0.1736, 0.9848, 0.8465), (0.342, 0.9397, -1.0), (0.342, 0.9397, 0.8465), (0.5, 0.866, -1.0), (0.5, 0.866, 0.8465), (0.6428, 0.766, -1.0), (0.6428, 0.766, 0.8465), (0.766, 0.6428, -1.0), (0.766, 0.6428, 0.8465), (0.866, 0.5, -1.0), (0.866, 0.5, 0.8465), (0.9397, 0.342, -1.0), (0.9397, 0.342, 0.8465), (0.9848, 0.1736, -1.0), (0.9848, 0.1736, 0.8465), (1.0, -4.371e-08, -1.0), (1.0, -4.371e-08, 0.8465), (0.9848, -0.1736, -1.0), (0.9848, -0.1736, 0.8465), (0.9397, -0.342, -1.0), (0.9397, -0.342, 0.8465), (0.866, -0.5, -1.0), (0.866, -0.5, 0.8465), (0.766, -0.6428, -1.0), (0.766, -0.6428, 0.8465), (0.6428, -0.766, -1.0), (0.6428, -0.766, 0.8465), (0.5, -0.866, -1.0), (0.5, -0.866, 0.8465), (0.342, -0.9397, -1.0), (0.342, -0.9397, 0.8465), (0.1736, -0.9848, -1.0), (0.1736, -0.9848, 0.8465), (-8.742e-08, -1.0, -1.0), (-8.742e-08, -1.0, 0.8465), (-0.1736, -0.9848, -1.0), (-0.1736, -0.9848, 0.8465), (-0.342, -0.9397, -1.0), (-0.342, -0.9397, 0.8465), (-0.5, -0.866, -1.0), (-0.5, -0.866, 0.8465), (-0.6428, -0.766, -1.0), (-0.6428, -0.766, 0.8465), (-0.766, -0.6428, -1.0), (-0.766, -0.6428, 0.8465), (-0.866, -0.5, -1.0), (-0.866, -0.5, 0.8465), (-0.9397, -0.342, -1.0), (-0.9397, -0.342, 0.8465), (-0.9848, -0.1736, -1.0), (-0.9848, -0.1736, 0.8465), (-1.0, 1.192e-08, -1.0), (-1.0, 1.192e-08, 0.8465), (-0.9848, 0.1736, -1.0), (-0.9848, 0.1736, 0.8465), (-0.9397, 0.342, -1.0), (-0.9397, 0.342, 0.8465), (-0.866, 0.5, -1.0), (-0.866, 0.5, 0.8465), (-0.766, 0.6428, -1.0), (-0.766, 0.6428, 0.8465), (-0.6428, 0.766, -1.0), (-0.6428, 0.766, 0.8465), (-0.5, 0.866, -1.0), (-0.5, 0.866, 0.8465), (-0.342, 0.9397, -1.0), (-0.342, 0.9397, 0.8465), (-0.1736, 0.9848, -1.0), (-0.1736, 0.9848, 0.8465), (-1.733e-09, 0.9048, 1.018), (0.1571, 0.891, 1.018), (0.3095, 0.8502, 1.018), (0.4524, 0.7836, 1.018), (0.5816, 0.6931, 1.018), (0.6931, 0.5816, 1.018), (0.7836, 0.4524, 1.018), (0.8502, 0.3095, 1.018), (0.891, 0.1571, 1.018), (0.9048, -4.451e-08, 1.018), (0.891, -0.1571, 1.018), (0.8502, -0.3095, 1.018), (0.7836, -0.4524, 1.018), (0.6931, -0.5816, 1.018), (0.5816, -0.6931, 1.018), (0.4524, -0.7836, 1.018), (0.3095, -0.8502, 1.018), (0.1571, -0.891, 1.018), (-8.083e-08, -0.9048, 1.018), (-0.1571, -0.891, 1.018), (-0.3095, -0.8502, 1.018), (-0.4524, -0.7836, 1.018), (-0.5816, -0.6931, 1.018), (-0.6931, -0.5816, 1.018), (-0.7836, -0.4524, 1.018), (-0.8502, -0.3095, 1.018), (-0.891, -0.1571, 1.018), (-0.9048, 5.831e-09, 1.018), (-0.891, 0.1571, 1.018), (-0.8502, 0.3095, 1.018), (-0.7836, 0.4524, 1.018), (-0.6931, 0.5816, 1.018), (-0.5816, 0.6931, 1.018), (-0.4524, 0.7836, 1.018), (-0.3095, 0.8502, 1.018), (-0.1571, 0.891, 1.018), (-1.733e-09, 0.9048, 1.182), (0.1571, 0.891, 1.182), (0.3095, 0.8502, 1.182), (0.4524, 0.7836, 1.182), (0.5816, 0.6931, 1.182), (0.6931, 0.5816, 1.182), (0.7836, 0.4524, 1.182), (0.8502, 0.3095, 1.182), (0.891, 0.1571, 1.182), (0.9048, -4.451e-08, 1.182), (0.891, -0.1571, 1.182), (0.8502, -0.3095, 1.182), (0.7836, -0.4524, 1.182), (0.6931, -0.5816, 1.182), (0.5816, -0.6931, 1.182), (0.4524, -0.7836, 1.182), (0.3095, -0.8502, 1.182), (0.1571, -0.891, 1.182), (-8.083e-08, -0.9048, 1.182), (-0.1571, -0.891, 1.182), (-0.3095, -0.8502, 1.182), (-0.4524, -0.7836, 1.182), (-0.5816, -0.6931, 1.182), (-0.6931, -0.5816, 1.182), (-0.7836, -0.4524, 1.182), (-0.8502, -0.3095, 1.182), (-0.891, -0.1571, 1.182), (-0.9048, 5.831e-09, 1.182), (-0.891, 0.1571, 1.182), (-0.8502, 0.3095, 1.182), (-0.7836, 0.4524, 1.182), (-0.6931, 0.5816, 1.182), (-0.5816, 0.6931, 1.182), (-0.4524, 0.7836, 1.182), (-0.3095, 0.8502, 1.182), (-0.1571, 0.891, 1.182), (-3.199e-08, 2.249, 1.182), (0.3906, 2.215, 1.182), (0.7694, 2.114, 1.182), (1.125, 1.948, 1.182), (1.446, 1.723, 1.182), (1.723, 1.446, 1.182), (1.948, 1.125, 1.182), (2.114, 0.7694, 1.182), (2.215, 0.3906, 1.182), (2.249, -1.008e-07, 1.182), (2.215, -0.3906, 1.182), (2.114, -0.7694, 1.182), (1.948, -1.125, 1.182), (1.723, -1.446, 1.182), (1.446, -1.723, 1.182), (1.125, -1.948, 1.182), (0.7694, -2.114, 1.182), (0.3906, -2.215, 1.182), (-2.286e-07, -2.249, 1.182), (-0.3906, -2.215, 1.182), (-0.7694, -2.114, 1.182), (-1.125, -1.948, 1.182), (-1.446, -1.723, 1.182), (-1.723, -1.446, 1.182), (-1.948, -1.125, 1.182), (-2.114, -0.7694, 1.182), (-2.215, -0.3906, 1.182), (-2.249, 2.434e-08, 1.182), (-2.215, 0.3906, 1.182), (-2.114, 0.7694, 1.182), (-1.948, 1.125, 1.182), (-1.723, 1.446, 1.182), (-1.446, 1.723, 1.182), (-1.125, 1.948, 1.182), (-0.7694, 2.114, 1.182), (-0.3906, 2.215, 1.182), (-3.199e-08, 2.249, -0.9965), (0.3906, 2.215, -0.9965), (0.7694, 2.114, -0.9965), (1.125, 1.948, -0.9965), (1.446, 1.723, -0.9965), (1.723, 1.446, -0.9965), (1.948, 1.125, -0.9965), (2.114, 0.7694, -0.9965), (2.215, 0.3906, -0.9965), (2.249, -1.008e-07, -0.9965), (2.215, -0.3906, -0.9965), (2.114, -0.7694, -0.9965), (1.948, -1.125, -0.9965), (1.723, -1.446, -0.9965), (1.446, -1.723, -0.9965), (1.125, -1.948, -0.9965), (0.7694, -2.114, -0.9965), (0.3906, -2.215, -0.9965), (-2.286e-07, -2.249, -0.9965), (-0.3906, -2.215, -0.9965), (-0.7694, -2.114, -0.9965), (-1.125, -1.948, -0.9965), (-1.446, -1.723, -0.9965), (-1.723, -1.446, -0.9965), (-1.948, -1.125, -0.9965), (-2.114, -0.7694, -0.9965), (-2.215, -0.3906, -0.9965), (-2.249, 2.434e-08, -0.9965), (-2.215, 0.3906, -0.9965), (-2.114, 0.7694, -0.9965), (-1.948, 1.125, -0.9965), (-1.723, 1.446, -0.9965), (-1.446, 1.723, -0.9965), (-1.125, 1.948, -0.9965), (-0.7694, 2.114, -0.9965), (-0.3906, 2.215, -0.9965)], [], [(0, 2, 3, 1), (2, 4, 5, 3), (4, 6, 7, 5), (6, 8, 9, 7), (8, 10, 11, 9), (10, 12, 13, 11), (12, 14, 15, 13), (14, 16, 17, 15), (16, 18, 19, 17), (18, 20, 21, 19), (20, 22, 23, 21), (22, 24, 25, 23), (24, 26, 27, 25), (26, 28, 29, 27), (28, 30, 31, 29), (30, 32, 33, 31), (32, 34, 35, 33), (34, 36, 37, 35), (36, 38, 39, 37), (38, 40, 41, 39), (40, 42, 43, 41), (42, 44, 45, 43), (44, 46, 47, 45), (46, 48, 49, 47), (48, 50, 51, 49), (50, 52, 53, 51), (52, 54, 55, 53), (54, 56, 57, 55), (56, 58, 59, 57), (58, 60, 61, 59), (60, 62, 63, 61), (62, 64, 65, 63), (64, 66, 67, 65), (66, 68, 69, 67), (68, 70, 71, 69), (70, 0, 1, 71), (19, 81, 80, 17), (37, 90, 89, 35), (55, 99, 98, 53), (1, 72, 107, 71), (11, 77, 76, 9), (29, 86, 85, 27), (47, 95, 94, 45), (3, 73, 72, 1), (65, 104, 103, 63), (21, 82, 81, 19), (39, 91, 90, 37), (57, 100, 99, 55), (13, 78, 77, 11), (31, 87, 86, 29), (49, 96, 95, 47), (67, 105, 104, 65), (5, 74, 73, 3), (23, 83, 82, 21), (41, 92, 91, 39), (59, 101, 100, 57), (15, 79, 78, 13), (33, 88, 87, 31), (51, 97, 96, 49), (69, 106, 105, 67), (7, 75, 74, 5), (25, 84, 83, 23), (43, 93, 92, 41), (61, 102, 101, 59), (17, 80, 79, 15), (35, 89, 88, 33), (53, 98, 97, 51), (71, 107, 106, 69), (9, 76, 75, 7), (27, 85, 84, 25), (45, 94, 93, 43), (63, 103, 102, 61), (98, 134, 133, 97), (85, 121, 120, 84), (99, 135, 134, 98), (86, 122, 121, 85), (73, 109, 108, 72), (100, 136, 135, 99), (87, 123, 122, 86), (74, 110, 109, 73), (101, 137, 136, 100), (88, 124, 123, 87), (75, 111, 110, 74), (102, 138, 137, 101), (89, 125, 124, 88), (76, 112, 111, 75), (103, 139, 138, 102), (90, 126, 125, 89), (77, 113, 112, 76), (104, 140, 139, 103), (91, 127, 126, 90), (78, 114, 113, 77), (105, 141, 140, 104), (92, 128, 127, 91), (79, 115, 114, 78), (106, 142, 141, 105), (93, 129, 128, 92), (80, 116, 115, 79), (107, 143, 142, 106), (94, 130, 129, 93), (81, 117, 116, 80), (72, 108, 143, 107), (95, 131, 130, 94), (82, 118, 117, 81), (96, 132, 131, 95), (83, 119, 118, 82), (97, 133, 132, 96), (84, 120, 119, 83), (140, 176, 175, 139), (127, 163, 162, 126), (114, 150, 149, 113), (141, 177, 176, 140), (128, 164, 163, 127), (115, 151, 150, 114), (142, 178, 177, 141), (129, 165, 164, 128), (116, 152, 151, 115), (143, 179, 178, 142), (130, 166, 165, 129), (117, 153, 152, 116), (108, 144, 179, 143), (131, 167, 166, 130), (118, 154, 153, 117), (132, 168, 167, 131), (119, 155, 154, 118), (133, 169, 168, 132), (120, 156, 155, 119), (134, 170, 169, 133), (121, 157, 156, 120), (135, 171, 170, 134), (122, 158, 157, 121), (109, 145, 144, 108), (136, 172, 171, 135), (123, 159, 158, 122), (110, 146, 145, 109), (137, 173, 172, 136), (124, 160, 159, 123), (111, 147, 146, 110), (138, 174, 173, 137), (125, 161, 160, 124), (112, 148, 147, 111), (139, 175, 174, 138), (126, 162, 161, 125), (113, 149, 148, 112), (156, 157, 193, 192), (170, 171, 207, 206), (157, 158, 194, 193), (144, 145, 181, 180), (171, 172, 208, 207), (158, 159, 195, 194), (145, 146, 182, 181), (172, 173, 209, 208), (159, 160, 196, 195), (146, 147, 183, 182), (173, 174, 210, 209), (160, 161, 197, 196), (147, 148, 184, 183), (174, 175, 211, 210), (161, 162, 198, 197), (148, 149, 185, 184), (175, 176, 212, 211), (162, 163, 199, 198), (149, 150, 186, 185), (176, 177, 213, 212), (163, 164, 200, 199), (150, 151, 187, 186), (177, 178, 214, 213), (164, 165, 201, 200), (151, 152, 188, 187), (178, 179, 215, 214), (165, 166, 202, 201), (152, 153, 189, 188), (179, 144, 180, 215), (166, 167, 203, 202), (153, 154, 190, 189), (167, 168, 204, 203), (154, 155, 191, 190), (168, 169, 205, 204), (155, 156, 192, 191), (169, 170, 206, 205), (181, 0, 180), (182, 2, 181), (36, 197, 198), (210, 62, 60), (0, 70, 215), (184, 6, 183), (202, 203, 44), (192, 26, 24), (211, 212, 64), (187, 188, 14), (186, 12, 185), (212, 66, 64), (184, 185, 10), (68, 66, 213), (2, 182, 4), (8, 184, 10), (213, 214, 68), (70, 214, 215), (209, 210, 60), (192, 193, 26), (28, 193, 194), (209, 60, 58), (12, 10, 185), (64, 62, 211), (6, 4, 183), (50, 48, 204), (34, 196, 197), (12, 187, 14), (208, 209, 58), (189, 16, 188), (58, 56, 208), (214, 70, 68), (182, 183, 4), (189, 18, 16), (207, 208, 54), (54, 206, 207), (52, 206, 54), (189, 20, 18), (190, 20, 189), (50, 206, 52), (190, 22, 20), (28, 194, 195), (190, 191, 22), (32, 195, 196), (46, 44, 203), (46, 204, 48), (191, 192, 24), (186, 187, 12), (191, 24, 22), (16, 14, 188), (42, 202, 44), (2, 0, 181), (34, 32, 196), (30, 28, 195), (205, 206, 50), (42, 40, 201), (6, 184, 8), (208, 56, 54), (38, 36, 199), (32, 30, 195), (62, 210, 211), (204, 46, 203), (205, 50, 204), (0, 215, 180), (193, 28, 26), (202, 42, 201), (36, 34, 197), (201, 40, 200), (66, 212, 213), (200, 38, 199), (199, 36, 198), (40, 38, 200)])
_uv = me_cylinder_008.uv_layers.new(name='UVMap')
_uv.uv.foreach_set('vector', [1.0, 0.5, 0.9722, 0.5, 0.9722, 1.0, 1.0, 1.0, 0.9722, 0.5, 0.9444, 0.5, 0.9444, 1.0, 0.9722, 1.0, 0.9444, 0.5, 0.9167, 0.5, 0.9167, 1.0, 0.9444, 1.0, 0.9167, 0.5, 0.8889, 0.5, 0.8889, 1.0, 0.9167, 1.0, 0.8889, 0.5, 0.8611, 0.5, 0.8611, 1.0, 0.8889, 1.0, 0.8611, 0.5, 0.8333, 0.5, 0.8333, 1.0, 0.8611, 1.0, 0.8333, 0.5, 0.8056, 0.5, 0.8056, 1.0, 0.8333, 1.0, 0.8056, 0.5, 0.7778, 0.5, 0.7778, 1.0, 0.8056, 1.0, 0.7778, 0.5, 0.75, 0.5, 0.75, 1.0, 0.7778, 1.0, 0.75, 0.5, 0.7222, 0.5, 0.7222, 1.0, 0.75, 1.0, 0.7222, 0.5, 0.6944, 0.5, 0.6944, 1.0, 0.7222, 1.0, 0.6944, 0.5, 0.6667, 0.5, 0.6667, 1.0, 0.6944, 1.0, 0.6667, 0.5, 0.6389, 0.5, 0.6389, 1.0, 0.6667, 1.0, 0.6389, 0.5, 0.6111, 0.5, 0.6111, 1.0, 0.6389, 1.0, 0.6111, 0.5, 0.5833, 0.5, 0.5833, 1.0, 0.6111, 1.0, 0.5833, 0.5, 0.5556, 0.5, 0.5556, 1.0, 0.5833, 1.0, 0.5556, 0.5, 0.5278, 0.5, 0.5278, 1.0, 0.5556, 1.0, 0.5278, 0.5, 0.5, 0.5, 0.5, 1.0, 0.5278, 1.0, 0.5, 0.5, 0.4722, 0.5, 0.4722, 1.0, 0.5, 1.0, 0.4722, 0.5, 0.4444, 0.5, 0.4444, 1.0, 0.4722, 1.0, 0.4444, 0.5, 0.4167, 0.5, 0.4167, 1.0, 0.4444, 1.0, 0.4167, 0.5, 0.3889, 0.5, 0.3889, 1.0, 0.4167, 1.0, 0.3889, 0.5, 0.3611, 0.5, 0.3611, 1.0, 0.3889, 1.0, 0.3611, 0.5, 0.3333, 0.5, 0.3333, 1.0, 0.3611, 1.0, 0.3333, 0.5, 0.3056, 0.5, 0.3056, 1.0, 0.3333, 1.0, 0.3056, 0.5, 0.2778, 0.5, 0.2778, 1.0, 0.3056, 1.0, 0.2778, 0.5, 0.25, 0.5, 0.25, 1.0, 0.2778, 1.0, 0.25, 0.5, 0.2222, 0.5, 0.2222, 1.0, 0.25, 1.0, 0.2222, 0.5, 0.1944, 0.5, 0.1944, 1.0, 0.2222, 1.0, 0.1944, 0.5, 0.1667, 0.5, 0.1667, 1.0, 0.1944, 1.0, 0.1667, 0.5, 0.1389, 0.5, 0.1389, 1.0, 0.1667, 1.0, 0.1389, 0.5, 0.1111, 0.5, 0.1111, 1.0, 0.1389, 1.0, 0.1111, 0.5, 0.08333, 0.5, 0.08333, 1.0, 0.1111, 1.0, 0.08333, 0.5, 0.05556, 0.5, 0.05556, 1.0, 0.08333, 1.0, 0.05556, 0.5, 0.02778, 0.5, 0.02778, 1.0, 0.05556, 1.0, 0.02778, 0.5, -3.316e-07, 0.5, -3.316e-07, 1.0, 0.02778, 1.0, 0.75, 1.0, 0.75, 1.0, 0.7778, 1.0, 0.7778, 1.0, 0.5, 1.0, 0.5, 1.0, 0.5278, 1.0, 0.5278, 1.0, 0.25, 1.0, 0.25, 1.0, 0.2778, 1.0, 0.2778, 1.0, -3.316e-07, 1.0, -3.316e-07, 1.0, 0.02778, 1.0, 0.02778, 1.0, 0.8611, 1.0, 0.8611, 1.0, 0.8889, 1.0, 0.8889, 1.0, 0.6111, 1.0, 0.6111, 1.0, 0.6389, 1.0, 0.6389, 1.0, 0.3611, 1.0, 0.3611, 1.0, 0.3889, 1.0, 0.3889, 1.0, 0.9722, 1.0, 0.9722, 1.0, 1.0, 1.0, 1.0, 1.0, 0.1111, 1.0, 0.1111, 1.0, 0.1389, 1.0, 0.1389, 1.0, 0.7222, 1.0, 0.7222, 1.0, 0.75, 1.0, 0.75, 1.0, 0.4722, 1.0, 0.4722, 1.0, 0.5, 1.0, 0.5, 1.0, 0.2222, 1.0, 0.2222, 1.0, 0.25, 1.0, 0.25, 1.0, 0.8333, 1.0, 0.8333, 1.0, 0.8611, 1.0, 0.8611, 1.0, 0.5833, 1.0, 0.5833, 1.0, 0.6111, 1.0, 0.6111, 1.0, 0.3333, 1.0, 0.3333, 1.0, 0.3611, 1.0, 0.3611, 1.0, 0.08333, 1.0, 0.08333, 1.0, 0.1111, 1.0, 0.1111, 1.0, 0.9444, 1.0, 0.9444, 1.0, 0.9722, 1.0, 0.9722, 1.0, 0.6944, 1.0, 0.6944, 1.0, 0.7222, 1.0, 0.7222, 1.0, 0.4444, 1.0, 0.4444, 1.0, 0.4722, 1.0, 0.4722, 1.0, 0.1944, 1.0, 0.1944, 1.0, 0.2222, 1.0, 0.2222, 1.0, 0.8056, 1.0, 0.8056, 1.0, 0.8333, 1.0, 0.8333, 1.0, 0.5556, 1.0, 0.5556, 1.0, 0.5833, 1.0, 0.5833, 1.0, 0.3056, 1.0, 0.3056, 1.0, 0.3333, 1.0, 0.3333, 1.0, 0.05556, 1.0, 0.05556, 1.0, 0.08333, 1.0, 0.08333, 1.0, 0.9167, 1.0, 0.9167, 1.0, 0.9444, 1.0, 0.9444, 1.0, 0.6667, 1.0, 0.6667, 1.0, 0.6944, 1.0, 0.6944, 1.0, 0.4167, 1.0, 0.4167, 1.0, 0.4444, 1.0, 0.4444, 1.0, 0.1667, 1.0, 0.1667, 1.0, 0.1944, 1.0, 0.1944, 1.0, 0.7778, 1.0, 0.7778, 1.0, 0.8056, 1.0, 0.8056, 1.0, 0.5278, 1.0, 0.5278, 1.0, 0.5556, 1.0, 0.5556, 1.0, 0.2778, 1.0, 0.2778, 1.0, 0.3056, 1.0, 0.3056, 1.0, 0.02778, 1.0, 0.02778, 1.0, 0.05556, 1.0, 0.05556, 1.0, 0.8889, 1.0, 0.8889, 1.0, 0.9167, 1.0, 0.9167, 1.0, 0.6389, 1.0, 0.6389, 1.0, 0.6667, 1.0, 0.6667, 1.0, 0.3889, 1.0, 0.3889, 1.0, 0.4167, 1.0, 0.4167, 1.0, 0.1389, 1.0, 0.1389, 1.0, 0.1667, 1.0, 0.1667, 1.0, 0.2778, 1.0, 0.2778, 1.0, 0.3056, 1.0, 0.3056, 1.0, 0.6389, 1.0, 0.6389, 1.0, 0.6667, 1.0, 0.6667, 1.0, 0.25, 1.0, 0.25, 1.0, 0.2778, 1.0, 0.2778, 1.0, 0.6111, 1.0, 0.6111, 1.0, 0.6389, 1.0, 0.6389, 1.0, 0.9722, 1.0, 0.9722, 1.0, 1.0, 1.0, 1.0, 1.0, 0.2222, 1.0, 0.2222, 1.0, 0.25, 1.0, 0.25, 1.0, 0.5833, 1.0, 0.5833, 1.0, 0.6111, 1.0, 0.6111, 1.0, 0.9444, 1.0, 0.9444, 1.0, 0.9722, 1.0, 0.9722, 1.0, 0.1944, 1.0, 0.1944, 1.0, 0.2222, 1.0, 0.2222, 1.0, 0.5556, 1.0, 0.5556, 1.0, 0.5833, 1.0, 0.5833, 1.0, 0.9167, 1.0, 0.9167, 1.0, 0.9444, 1.0, 0.9444, 1.0, 0.1667, 1.0, 0.1667, 1.0, 0.1944, 1.0, 0.1944, 1.0, 0.5278, 1.0, 0.5278, 1.0, 0.5556, 1.0, 0.5556, 1.0, 0.8889, 1.0, 0.8889, 1.0, 0.9167, 1.0, 0.9167, 1.0, 0.1389, 1.0, 0.1389, 1.0, 0.1667, 1.0, 0.1667, 1.0, 0.5, 1.0, 0.5, 1.0, 0.5278, 1.0, 0.5278, 1.0, 0.8611, 1.0, 0.8611, 1.0, 0.8889, 1.0, 0.8889, 1.0, 0.1111, 1.0, 0.1111, 1.0, 0.1389, 1.0, 0.1389, 1.0, 0.4722, 1.0, 0.4722, 1.0, 0.5, 1.0, 0.5, 1.0, 0.8333, 1.0, 0.8333, 1.0, 0.8611, 1.0, 0.8611, 1.0, 0.08333, 1.0, 0.08333, 1.0, 0.1111, 1.0, 0.1111, 1.0, 0.4444, 1.0, 0.4444, 1.0, 0.4722, 1.0, 0.4722, 1.0, 0.8056, 1.0, 0.8056, 1.0, 0.8333, 1.0, 0.8333, 1.0, 0.05556, 1.0, 0.05556, 1.0, 0.08333, 1.0, 0.08333, 1.0, 0.4167, 1.0, 0.4167, 1.0, 0.4444, 1.0, 0.4444, 1.0, 0.7778, 1.0, 0.7778, 1.0, 0.8056, 1.0, 0.8056, 1.0, 0.02778, 1.0, 0.02778, 1.0, 0.05556, 1.0, 0.05556, 1.0, 0.3889, 1.0, 0.3889, 1.0, 0.4167, 1.0, 0.4167, 1.0, 0.75, 1.0, 0.75, 1.0, 0.7778, 1.0, 0.7778, 1.0, -3.316e-07, 1.0, -3.316e-07, 1.0, 0.02778, 1.0, 0.02778, 1.0, 0.3611, 1.0, 0.3611, 1.0, 0.3889, 1.0, 0.3889, 1.0, 0.7222, 1.0, 0.7222, 1.0, 0.75, 1.0, 0.75, 1.0, 0.3333, 1.0, 0.3333, 1.0, 0.3611, 1.0, 0.3611, 1.0, 0.6944, 1.0, 0.6944, 1.0, 0.7222, 1.0, 0.7222, 1.0, 0.3056, 1.0, 0.3056, 1.0, 0.3333, 1.0, 0.3333, 1.0, 0.6667, 1.0, 0.6667, 1.0, 0.6944, 1.0, 0.6944, 1.0, 0.1111, 1.0, 0.1111, 1.0, 0.1389, 1.0, 0.1389, 1.0, 0.4722, 1.0, 0.4722, 1.0, 0.5, 1.0, 0.5, 1.0, 0.8333, 1.0, 0.8333, 1.0, 0.8611, 1.0, 0.8611, 1.0, 0.08333, 1.0, 0.08333, 1.0, 0.1111, 1.0, 0.1111, 1.0, 0.4444, 1.0, 0.4444, 1.0, 0.4722, 1.0, 0.4722, 1.0, 0.8056, 1.0, 0.8056, 1.0, 0.8333, 1.0, 0.8333, 1.0, 0.05556, 1.0, 0.05556, 1.0, 0.08333, 1.0, 0.08333, 1.0, 0.4167, 1.0, 0.4167, 1.0, 0.4444, 1.0, 0.4444, 1.0, 0.7778, 1.0, 0.7778, 1.0, 0.8056, 1.0, 0.8056, 1.0, 0.02778, 1.0, 0.02778, 1.0, 0.05556, 1.0, 0.05556, 1.0, 0.3889, 1.0, 0.3889, 1.0, 0.4167, 1.0, 0.4167, 1.0, 0.75, 1.0, 0.75, 1.0, 0.7778, 1.0, 0.7778, 1.0, -3.316e-07, 1.0, -3.316e-07, 1.0, 0.02778, 1.0, 0.02778, 1.0, 0.3611, 1.0, 0.3611, 1.0, 0.3889, 1.0, 0.3889, 1.0, 0.7222, 1.0, 0.7222, 1.0, 0.75, 1.0, 0.75, 1.0, 0.3333, 1.0, 0.3333, 1.0, 0.3611, 1.0, 0.3611, 1.0, 0.6944, 1.0, 0.6944, 1.0, 0.7222, 1.0, 0.7222, 1.0, 0.3056, 1.0, 0.3056, 1.0, 0.3333, 1.0, 0.3333, 1.0, 0.6667, 1.0, 0.6667, 1.0, 0.6944, 1.0, 0.6944, 1.0, 0.2778, 1.0, 0.2778, 1.0, 0.3056, 1.0, 0.3056, 1.0, 0.6389, 1.0, 0.6389, 1.0, 0.6667, 1.0, 0.6667, 1.0, 0.25, 1.0, 0.25, 1.0, 0.2778, 1.0, 0.2778, 1.0, 0.6111, 1.0, 0.6111, 1.0, 0.6389, 1.0, 0.6389, 1.0, 0.9722, 1.0, 0.9722, 1.0, 1.0, 1.0, 1.0, 1.0, 0.2222, 1.0, 0.2222, 1.0, 0.25, 1.0, 0.25, 1.0, 0.5833, 1.0, 0.5833, 1.0, 0.6111, 1.0, 0.6111, 1.0, 0.9444, 1.0, 0.9444, 1.0, 0.9722, 1.0, 0.9722, 1.0, 0.1944, 1.0, 0.1944, 1.0, 0.2222, 1.0, 0.2222, 1.0, 0.5556, 1.0, 0.5556, 1.0, 0.5833, 1.0, 0.5833, 1.0, 0.9167, 1.0, 0.9167, 1.0, 0.9444, 1.0, 0.9444, 1.0, 0.1667, 1.0, 0.1667, 1.0, 0.1944, 1.0, 0.1944, 1.0, 0.5278, 1.0, 0.5278, 1.0, 0.5556, 1.0, 0.5556, 1.0, 0.8889, 1.0, 0.8889, 1.0, 0.9167, 1.0, 0.9167, 1.0, 0.1389, 1.0, 0.1389, 1.0, 0.1667, 1.0, 0.1667, 1.0, 0.5, 1.0, 0.5, 1.0, 0.5278, 1.0, 0.5278, 1.0, 0.8611, 1.0, 0.8611, 1.0, 0.8889, 1.0, 0.8889, 1.0, 0.6667, 1.0, 0.6389, 1.0, 0.6389, 1.0, 0.6667, 1.0, 0.2778, 1.0, 0.25, 1.0, 0.25, 1.0, 0.2778, 1.0, 0.6389, 1.0, 0.6111, 1.0, 0.6111, 1.0, 0.6389, 1.0, 1.0, 1.0, 0.9722, 1.0, 0.9722, 1.0, 1.0, 1.0, 0.25, 1.0, 0.2222, 1.0, 0.2222, 1.0, 0.25, 1.0, 0.6111, 1.0, 0.5833, 1.0, 0.5833, 1.0, 0.6111, 1.0, 0.9722, 1.0, 0.9444, 1.0, 0.9444, 1.0, 0.9722, 1.0, 0.2222, 1.0, 0.1944, 1.0, 0.1944, 1.0, 0.2222, 1.0, 0.5833, 1.0, 0.5556, 1.0, 0.5556, 1.0, 0.5833, 1.0, 0.9444, 1.0, 0.9167, 1.0, 0.9167, 1.0, 0.9444, 1.0, 0.1944, 1.0, 0.1667, 1.0, 0.1667, 1.0, 0.1944, 1.0, 0.5556, 1.0, 0.5278, 1.0, 0.5278, 1.0, 0.5556, 1.0, 0.9167, 1.0, 0.8889, 1.0, 0.8889, 1.0, 0.9167, 1.0, 0.1667, 1.0, 0.1389, 1.0, 0.1389, 1.0, 0.1667, 1.0, 0.5278, 1.0, 0.5, 1.0, 0.5, 1.0, 0.5278, 1.0, 0.8889, 1.0, 0.8611, 1.0, 0.8611, 1.0, 0.8889, 1.0, 0.1389, 1.0, 0.1111, 1.0, 0.1111, 1.0, 0.1389, 1.0, 0.5, 1.0, 0.4722, 1.0, 0.4722, 1.0, 0.5, 1.0, 0.8611, 1.0, 0.8333, 1.0, 0.8333, 1.0, 0.8611, 1.0, 0.1111, 1.0, 0.08333, 1.0, 0.08333, 1.0, 0.1111, 1.0, 0.4722, 1.0, 0.4444, 1.0, 0.4444, 1.0, 0.4722, 1.0, 0.8333, 1.0, 0.8056, 1.0, 0.8056, 1.0, 0.8333, 1.0, 0.08333, 1.0, 0.05556, 1.0, 0.05556, 1.0, 0.08333, 1.0, 0.4444, 1.0, 0.4167, 1.0, 0.4167, 1.0, 0.4444, 1.0, 0.8056, 1.0, 0.7778, 1.0, 0.7778, 1.0, 0.8056, 1.0, 0.05556, 1.0, 0.02778, 1.0, 0.02778, 1.0, 0.05556, 1.0, 0.4167, 1.0, 0.3889, 1.0, 0.3889, 1.0, 0.4167, 1.0, 0.7778, 1.0, 0.75, 1.0, 0.75, 1.0, 0.7778, 1.0, 0.02778, 1.0, -3.316e-07, 1.0, -3.316e-07, 1.0, 0.02778, 1.0, 0.3889, 1.0, 0.3611, 1.0, 0.3611, 1.0, 0.3889, 1.0, 0.75, 1.0, 0.7222, 1.0, 0.7222, 1.0, 0.75, 1.0, 0.3611, 1.0, 0.3333, 1.0, 0.3333, 1.0, 0.3611, 1.0, 0.7222, 1.0, 0.6944, 1.0, 0.6944, 1.0, 0.7222, 1.0, 0.3333, 1.0, 0.3056, 1.0, 0.3056, 1.0, 0.3333, 1.0, 0.6944, 1.0, 0.6667, 1.0, 0.6667, 1.0, 0.6944, 1.0, 0.3056, 1.0, 0.2778, 1.0, 0.2778, 1.0, 0.3056, 1.0, 0.0, 0.0, 0.0, 0.0, 0.0, 0.0, 0.0, 0.0, 0.0, 0.0, 0.0, 0.0, 0.0, 0.0, 0.0, 0.0, 0.0, 0.0, 0.0, 0.0, 0.0, 0.0, 0.0, 0.0, 0.0, 0.0, 0.0, 0.0, 0.0, 0.0, 0.0, 0.0, 0.0, 0.0, 0.0, 0.0, 0.0, 0.0, 0.0, 0.0, 0.0, 0.0, 0.0, 0.0, 0.0, 0.0, 0.0, 0.0, 0.0, 0.0, 0.0, 0.0, 0.0, 0.0, 0.0, 0.0, 0.0, 0.0, 0.0, 0.0, 0.0, 0.0, 0.0, 0.0, 0.0, 0.0, 0.0, 0.0, 0.0, 0.0, 0.0, 0.0, 0.0, 0.0, 0.0, 0.0, 0.0, 0.0, 0.0, 0.0, 0.0, 0.0, 0.0, 0.0, 0.0, 0.0, 0.0, 0.0, 0.0, 0.0, 0.0, 0.0, 0.0, 0.0, 0.0, 0.0, 0.0, 0.0, 0.0, 0.0, 0.0, 0.0, 0.0, 0.0, 0.0, 0.0, 0.0, 0.0, 0.0, 0.0, 0.0, 0.0, 0.0, 0.0, 0.0, 0.0, 0.0, 0.0, 0.0, 0.0, 0.0, 0.0, 0.0, 0.0, 0.0, 0.0, 0.0, 0.0, 0.0, 0.0, 0.0, 0.0, 0.0, 0.0, 0.0, 0.0, 0.0, 0.0, 0.0, 0.0, 0.0, 0.0, 0.0, 0.0, 0.0, 0.0, 0.0, 0.0, 0.0, 0.0, 0.0, 0.0, 0.0, 0.0, 0.0, 0.0, 0.0, 0.0, 0.0, 0.0, 0.0, 0.0, 0.0, 0.0, 0.0, 0.0, 0.0, 0.0, 0.0, 0.0, 0.0, 0.0, 0.0, 0.0, 0.0, 0.0, 0.0, 0.0, 0.0, 0.0, 0.0, 0.0, 0.0, 0.0, 0.0, 0.0, 0.0, 0.0, 0.0, 0.0, 0.0, 0.0, 0.0, 0.0, 0.0, 0.0, 0.0, 0.0, 0.0, 0.0, 0.0, 0.0, 0.0, 0.0, 0.0, 0.0, 0.0, 0.0, 0.0, 0.0, 0.0, 0.0, 0.0, 0.0, 0.0, 0.0, 0.0, 0.0, 0.0, 0.0, 0.0, 0.0, 0.0, 0.0, 0.0, 0.0, 0.0, 0.0, 0.0, 0.0, 0.0, 0.0, 0.0, 0.0, 0.0, 0.0, 0.0, 0.0, 0.0, 0.0, 0.0, 0.0, 0.0, 0.0, 0.0, 0.0, 0.0, 0.0, 0.0, 0.0, 0.0, 0.0, 0.0, 0.0, 0.0, 0.0, 0.0, 0.0, 0.0, 0.0, 0.0, 0.0, 0.0, 0.0, 0.0, 0.0, 0.0, 0.0, 0.0, 0.0, 0.0, 0.0, 0.0, 0.0, 0.0, 0.0, 0.0, 0.0, 0.0, 0.0, 0.0, 0.0, 0.0, 0.0, 0.0, 0.0, 0.0, 0.0, 0.0, 0.0, 0.0, 0.0, 0.0, 0.0, 0.0, 0.0, 0.0, 0.0, 0.0, 0.0, 0.0, 0.0, 0.0, 0.0, 0.0, 0.0, 0.0, 0.0, 0.0, 0.0, 0.0, 0.0, 0.0, 0.0, 0.0, 0.0, 0.0, 0.0, 0.0, 0.0, 0.0, 0.0, 0.0, 0.0, 0.0, 0.0, 0.0, 0.0, 0.0, 0.0, 0.0, 0.0, 0.0, 0.0, 0.0, 0.0, 0.0, 0.0, 0.0, 0.0, 0.0, 0.0, 0.0, 0.0, 0.0, 0.0, 0.0, 0.0, 0.0, 0.0, 0.0, 0.0, 0.0, 0.0, 0.0, 0.0, 0.0, 0.0, 0.0, 0.0, 0.0, 0.0, 0.0, 0.0, 0.0, 0.0, 0.0, 0.0, 0.0, 0.0, 0.0, 0.0, 0.0, 0.0, 0.0, 0.0, 0.0, 0.0, 0.0, 0.0, 0.0, 0.0, 0.0, 0.0, 0.0, 0.0, 0.0, 0.0, 0.0, 0.0, 0.0, 0.0, 0.0, 0.0, 0.0, 0.0, 0.0, 0.0, 0.0, 0.0, 0.0, 0.0, 0.0, 0.0, 0.0, 0.0, 0.0, 0.0, 0.0, 0.0, 0.0, 0.0, 0.0, 0.0, 0.0, 0.0, 0.0, 0.0, 0.0, 0.0, 0.0, 0.0, 0.0, 0.0, 0.0, 0.0, 0.0, 0.0, 0.0, 0.0, 0.0, 0.0])
me_cylinder_008.use_remesh_fix_poles = True
me_cylinder_008.use_remesh_preserve_attributes = False
me_cylinder_008.update()
me_circle_001 = bpy.data.meshes.new('Circle.001')
me_circle_001.from_pydata([(0.0, 1.0, 0.0), (-0.866, 0.5, 0.0), (-0.866, -0.5, 0.0), (8.742e-08, -1.0, 0.0), (0.866, -0.5, 0.0), (0.866, 0.5, 0.0), (-4.967e-09, -1.49e-08, 0.0)], [], [(6, 0, 1), (6, 1, 2), (6, 2, 3), (6, 3, 4), (6, 4, 5), (6, 5, 0)])
_uv = me_circle_001.uv_layers.new(name='UVMap')
_uv.uv.foreach_set('vector', [0.0, 0.0, 0.0, 0.0, 0.0, 0.0, 0.0, 0.0, 0.0, 0.0, 0.0, 0.0, 0.0, 0.0, 0.0, 0.0, 0.0, 0.0, 0.0, 0.0, 0.0, 0.0, 0.0, 0.0, 0.0, 0.0, 0.0, 0.0, 0.0, 0.0, 0.0, 0.0, 0.0, 0.0, 0.0, 0.0])
me_circle_001.use_remesh_fix_poles = True
me_circle_001.use_remesh_preserve_attributes = False
me_circle_001.update()
me_circle_003 = bpy.data.meshes.new('Circle.003')
me_circle_003.from_pydata([(0.0, 1.0, 0.0), (0.866, 0.5, 0.0), (-4.967e-09, -1.49e-08, 0.0), (0.0, 1.0, 1.873), (0.866, 0.5, 1.873), (-4.967e-09, -1.49e-08, 1.873)], [], [(2, 1, 0), (0, 1, 4, 3), (5, 3, 4), (2, 0, 3, 5), (1, 2, 5, 4)])
_uv = me_circle_003.uv_layers.new(name='UVMap')
_uv.uv.foreach_set('vector', [0.0, 0.0, 0.0, 0.0, 0.0, 0.0, 0.0, 0.0, 0.0, 0.0, 0.0, 0.0, 0.0, 0.0, 0.0, 0.0, 0.0, 0.0, 0.0, 0.0, 0.0, 0.0, 0.0, 0.0, 0.0, 0.0, 0.0, 0.0, 0.0, 0.0, 0.0, 0.0, 0.0, 0.0, 0.0, 0.0])
me_circle_003.use_remesh_fix_poles = True
me_circle_003.use_remesh_preserve_attributes = False
me_circle_003.update()
me_circle_004 = bpy.data.meshes.new('Circle.004')
me_circle_004.from_pydata([(-0.866, 0.5, 0.0), (-0.866, -0.5, 0.0), (-4.967e-09, -1.49e-08, 0.0), (-0.866, 0.5, 1.873), (-0.866, -0.5, 1.873), (-4.967e-09, -1.49e-08, 1.873)], [], [(1, 0, 3, 4), (2, 0, 1), (0, 2, 5, 3), (5, 4, 3), (2, 1, 4, 5)])
_uv = me_circle_004.uv_layers.new(name='UVMap')
_uv.uv.foreach_set('vector', [0.0, 0.0, 0.0, 0.0, 0.0, 0.0, 0.0, 0.0, 0.0, 0.0, 0.0, 0.0, 0.0, 0.0, 0.0, 0.0, 0.0, 0.0, 0.0, 0.0, 0.0, 0.0, 0.0, 0.0, 0.0, 0.0, 0.0, 0.0, 0.0, 0.0, 0.0, 0.0, 0.0, 0.0, 0.0, 0.0])
me_circle_004.use_remesh_fix_poles = True
me_circle_004.use_remesh_preserve_attributes = False
me_circle_004.update()
me_circle_005 = bpy.data.meshes.new('Circle.005')
me_circle_005.from_pydata([(-0.866, -0.5, 0.0), (8.742e-08, -1.0, 0.0), (-4.967e-09, -1.49e-08, 0.0), (-0.866, -0.5, 1.873), (8.742e-08, -1.0, 1.873), (-4.967e-09, -1.49e-08, 1.873)], [], [(1, 0, 3, 4), (2, 0, 1), (0, 2, 5, 3), (5, 4, 3), (2, 1, 4, 5)])
_uv = me_circle_005.uv_layers.new(name='UVMap')
_uv.uv.foreach_set('vector', [0.0, 0.0, 0.0, 0.0, 0.0, 0.0, 0.0, 0.0, 0.0, 0.0, 0.0, 0.0, 0.0, 0.0, 0.0, 0.0, 0.0, 0.0, 0.0, 0.0, 0.0, 0.0, 0.0, 0.0, 0.0, 0.0, 0.0, 0.0, 0.0, 0.0, 0.0, 0.0, 0.0, 0.0, 0.0, 0.0])
me_circle_005.use_remesh_fix_poles = True
me_circle_005.use_remesh_preserve_attributes = False
me_circle_005.update()
me_circle_006 = bpy.data.meshes.new('Circle.006')
me_circle_006.from_pydata([(8.742e-08, -1.0, 0.0), (0.866, -0.5, 0.0), (-4.967e-09, -1.49e-08, 0.0), (8.742e-08, -1.0, 1.873), (0.866, -0.5, 1.873), (-4.967e-09, -1.49e-08, 1.873)], [], [(1, 0, 3, 4), (2, 0, 1), (0, 2, 5, 3), (5, 4, 3), (2, 1, 4, 5)])
_uv = me_circle_006.uv_layers.new(name='UVMap')
_uv.uv.foreach_set('vector', [0.0, 0.0, 0.0, 0.0, 0.0, 0.0, 0.0, 0.0, 0.0, 0.0, 0.0, 0.0, 0.0, 0.0, 0.0, 0.0, 0.0, 0.0, 0.0, 0.0, 0.0, 0.0, 0.0, 0.0, 0.0, 0.0, 0.0, 0.0, 0.0, 0.0, 0.0, 0.0, 0.0, 0.0, 0.0, 0.0])
me_circle_006.use_remesh_fix_poles = True
me_circle_006.use_remesh_preserve_attributes = False
me_circle_006.update()
me_circle_007 = bpy.data.meshes.new('Circle.007')
me_circle_007.from_pydata([(0.866, -0.5, 0.0), (0.866, 0.5, 0.0), (-4.967e-09, -1.49e-08, 0.0), (0.866, -0.5, 1.873), (0.866, 0.5, 1.873), (-4.967e-09, -1.49e-08, 1.873)], [], [(1, 0, 3, 4), (2, 0, 1), (0, 2, 5, 3), (5, 4, 3), (2, 1, 4, 5)])
_uv = me_circle_007.uv_layers.new(name='UVMap')
_uv.uv.foreach_set('vector', [0.0, 0.0, 0.0, 0.0, 0.0, 0.0, 0.0, 0.0, 0.0, 0.0, 0.0, 0.0, 0.0, 0.0, 0.0, 0.0, 0.0, 0.0, 0.0, 0.0, 0.0, 0.0, 0.0, 0.0, 0.0, 0.0, 0.0, 0.0, 0.0, 0.0, 0.0, 0.0, 0.0, 0.0, 0.0, 0.0])
me_circle_007.use_remesh_fix_poles = True
me_circle_007.use_remesh_preserve_attributes = False
me_circle_007.update()
me_circle_008 = bpy.data.meshes.new('Circle.008')
me_circle_008.from_pydata([(-4.967e-09, -1.49e-08, 0.0), (-0.866, 0.5, 0.0), (0.0, 1.0, 0.0), (-4.967e-09, -1.49e-08, 1.873), (0.0, 1.0, 1.873), (-0.866, 0.5, 1.873)], [], [(0, 1, 5, 3), (0, 2, 1), (2, 0, 3, 4), (3, 5, 4), (1, 2, 4, 5)])
_uv = me_circle_008.uv_layers.new(name='UVMap')
_uv.uv.foreach_set('vector', [0.0, 0.0, 0.0, 0.0, 0.0, 0.0, 0.0, 0.0, 0.0, 0.0, 0.0, 0.0, 0.0, 0.0, 0.0, 0.0, 0.0, 0.0, 0.0, 0.0, 0.0, 0.0, 0.0, 0.0, 0.0, 0.0, 0.0, 0.0, 0.0, 0.0, 0.0, 0.0, 0.0, 0.0, 0.0, 0.0])
me_circle_008.use_remesh_fix_poles = True
me_circle_008.use_remesh_preserve_attributes = False
me_circle_008.update()
me_circle_010 = bpy.data.meshes.new('Circle.010')
me_circle_010.from_pydata([(0.5, 0.866, 0.0), (-0.5, 0.866, 0.0), (-1.175e-08, -1.042e-08, 0.0), (0.4539, 0.8394, 0.00638), (-0.4539, 0.8394, 0.00638), (-1.175e-08, 0.05326, 0.00638), (-0.4838, 0.866, 0.0), (-0.4592, 0.8394, 0.00638), (-0.5, 0.866, 0.01526), (-0.4592, 0.866, 0.01526), (0.5, 0.866, 0.01526), (-1.175e-08, -1.042e-08, 0.01526)], [], [(2, 1, 6, 0), (3, 7, 4, 5), (6, 1, 8, 9), (0, 6, 9, 10), (2, 11, 8, 1), (0, 10, 11, 2), (4, 7, 9, 8), (3, 5, 11, 10), (7, 3, 10, 9), (5, 4, 8, 11)])
_uv = me_circle_010.uv_layers.new(name='UVMap')
_uv.uv.foreach_set('vector', [0.0, 0.0, 0.0, 0.0, 0.0, 0.0, 0.0, 0.0, 0.0, 0.0, 0.0, 0.0, 0.0, 0.0, 0.0, 0.0, 0.0, 0.0, 0.0, 0.0, 0.0, 0.0, 0.0, 0.0, 0.0, 0.0, 0.0, 0.0, 0.0, 0.0, 0.0, 0.0, 0.0, 0.0, 0.0, 0.0, 0.0, 0.0, 0.0, 0.0, 0.0, 0.0, 0.0, 0.0, 0.0, 0.0, 0.0, 0.0, 0.0, 0.0, 0.0, 0.0, 0.0, 0.0, 0.0, 0.0, 0.0, 0.0, 0.0, 0.0, 0.0, 0.0, 0.0, 0.0, 0.0, 0.0, 0.0, 0.0, 0.0, 0.0, 0.0, 0.0, 0.0, 0.0, 0.0, 0.0, 0.0, 0.0, 0.0, 0.0])
me_circle_010.materials.append(mat_material_004)
me_circle_010.use_remesh_fix_poles = True
me_circle_010.use_remesh_preserve_attributes = False
me_circle_010.update()
me_circle_011 = bpy.data.meshes.new('Circle.011')
me_circle_011.from_pydata([(0.5, 0.866, 0.0), (-0.5, 0.866, 0.0), (-1.175e-08, -1.042e-08, 0.0), (0.5, 0.866, 0.01526), (-0.5, 0.866, 0.01526), (-1.175e-08, -1.042e-08, 0.01526), (-0.4838, 0.866, 0.0), (-0.4592, 0.866, 0.01526)], [], [(2, 1, 6, 0), (3, 7, 4, 5), (6, 1, 4, 7), (0, 6, 7, 3), (2, 5, 4, 1), (0, 3, 5, 2)])
_uv = me_circle_011.uv_layers.new(name='UVMap')
_uv.uv.foreach_set('vector', [0.0, 0.0, 0.0, 0.0, 0.0, 0.0, 0.0, 0.0, 0.0, 0.0, 0.0, 0.0, 0.0, 0.0, 0.0, 0.0, 0.0, 0.0, 0.0, 0.0, 0.0, 0.0, 0.0, 0.0, 0.0, 0.0, 0.0, 0.0, 0.0, 0.0, 0.0, 0.0, 0.0, 0.0, 0.0, 0.0, 0.0, 0.0, 0.0, 0.0, 0.0, 0.0, 0.0, 0.0, 0.0, 0.0, 0.0, 0.0])
me_circle_011.materials.append(mat_material_001)
me_circle_011.use_remesh_fix_poles = True
me_circle_011.use_remesh_preserve_attributes = False
me_circle_011.update()
me_cylinder_010 = bpy.data.meshes.new('Cylinder.010')
me_cylinder_010.from_pydata([(-0.1527, 0.866, 0.2924), (7.861e-09, 2.355e-08, 0.2924), (5.993e-10, 1.097e-08, 0.2924), (-1.923e-09, 6.604e-09, 0.2924), (-3.264e-09, 4.28e-09, 0.2924), (0.1527, 0.866, 0.2924), (-8.941e-08, 0.866, 0.2924), (0.3152, 0.866, 0.2924), (-1.343e-08, -7.518e-09, 0.2924), (-9.184e-09, -5.973e-09, 0.2924), (-1.053e-08, -8.297e-09, 0.2924), (-1.237e-08, -9.359e-09, 0.2924), (-1.175e-08, -1.042e-08, 0.2924), (0.5, 0.866, 0.2924), (-1.456e-08, -5.558e-09, 0.2924), (-8.308e-09, -4.456e-09, 0.2924), (-1.585e-08, -3.33e-09, 0.2924), (-7.658e-09, -3.33e-09, 0.2924), (-0.5, 0.866, 0.2924), (-1.742e-08, -5.965e-10, 0.2924), (-7.128e-09, -2.412e-09, 0.2924), (-1.955e-08, 3.086e-09, 0.2924), (-6.662e-09, -1.605e-09, 0.2924), (-2.281e-08, 8.729e-09, 0.2924), (-6.224e-09, -8.464e-10, 0.2924), (-2.893e-08, 1.933e-08, 0.2924), (-5.786e-09, -8.787e-11, 0.2924), (-4.656e-08, 4.987e-08, 0.2924), (-5.32e-09, 7.193e-10, 0.2924), (-0.1147, 0.1987, 0.2924), (-4.79e-09, 1.637e-09, 0.2924), (-0.3152, 0.866, 0.2924), (-4.14e-09, 2.763e-09, 0.2924)], [], [(2, 1, 7, 5), (10, 9, 8, 11), (13, 7, 1), (8, 9, 15, 14), (14, 15, 17, 16), (16, 17, 20, 19), (19, 20, 22, 21), (21, 22, 24, 23), (23, 24, 26, 25), (25, 26, 28, 27), (27, 28, 30, 29), (31, 18, 29, 30, 32), (32, 4, 0, 31), (3, 6, 0, 4), (3, 2, 5, 6), (12, 10, 11)])
_uv = me_cylinder_010.uv_layers.new(name='UVMap')
_uv.uv.foreach_set('vector', [0.02778, 1.0, 0.02778, 1.0, 0.02778, 1.0, 0.0497, 1.0, 0.3889, 1.0, 0.3889, 1.0, 0.3889, 1.0, 0.3889, 1.0, -3.316e-07, 1.0, 0.02297, 1.0, -3.316e-07, 1.0, 0.3611, 1.0, 0.3611, 1.0, 0.3611, 1.0, 0.3611, 1.0, 0.3333, 1.0, 0.3333, 1.0, 0.3333, 1.0, 0.3333, 1.0, 0.3056, 1.0, 0.3056, 1.0, 0.3056, 1.0, 0.3056, 1.0, 0.2778, 1.0, 0.2778, 1.0, 0.2778, 1.0, 0.2778, 1.0, 0.25, 1.0, 0.25, 1.0, 0.25, 1.0, 0.25, 1.0, 0.2222, 1.0, 0.2222, 1.0, 0.2222, 1.0, 0.2222, 1.0, 0.1944, 1.0, 0.1944, 1.0, 0.1944, 1.0, 0.1944, 1.0, 0.1667, 1.0, 0.1667, 1.0, 0.1667, 1.0, 0.1667, 1.0, 0.1389, 1.0, 0.1638, 1.0, 0.1446, 1.0, 0.1389, 1.0, 0.1389, 1.0, 0.1111, 1.0, 0.1111, 1.0, 0.1111, 1.0, 0.1341, 1.0, 0.08333, 1.0, 0.08333, 1.0, 0.1053, 1.0, 0.08333, 1.0, 0.05556, 1.0, 0.05556, 1.0, 0.05556, 1.0, 0.07714, 1.0, 0.4167, 1.0, 0.4167, 1.0, 0.4167, 1.0])
me_cylinder_010.materials.append(mat_material_003)
me_cylinder_010.use_remesh_fix_poles = True
me_cylinder_010.use_remesh_preserve_attributes = False
me_cylinder_010.update()
me_circle_014 = bpy.data.meshes.new('Circle.014')
me_circle_014.from_pydata([(0.5, 0.866, 0.0), (-0.5, 0.866, 0.0), (-1.175e-08, -1.042e-08, 0.0), (0.5, 0.866, 0.01526), (-0.5, 0.866, 0.01526), (-1.175e-08, -1.042e-08, 0.01526), (-0.4838, 0.866, 0.0), (-0.4592, 0.866, 0.01526)], [], [(2, 1, 6, 0), (3, 7, 4, 5), (6, 1, 4, 7), (0, 6, 7, 3), (2, 5, 4, 1), (0, 3, 5, 2)])
_uv = me_circle_014.uv_layers.new(name='UVMap')
_uv.uv.foreach_set('vector', [0.0, 0.0, 0.0, 0.0, 0.0, 0.0, 0.0, 0.0, 0.0, 0.0, 0.0, 0.0, 0.0, 0.0, 0.0, 0.0, 0.0, 0.0, 0.0, 0.0, 0.0, 0.0, 0.0, 0.0, 0.0, 0.0, 0.0, 0.0, 0.0, 0.0, 0.0, 0.0, 0.0, 0.0, 0.0, 0.0, 0.0, 0.0, 0.0, 0.0, 0.0, 0.0, 0.0, 0.0, 0.0, 0.0, 0.0, 0.0])
me_circle_014.materials.append(mat_material_001)
me_circle_014.use_remesh_fix_poles = True
me_circle_014.use_remesh_preserve_attributes = False
me_circle_014.update()
me_cylinder_007 = bpy.data.meshes.new('Cylinder.007')
me_cylinder_007.from_pydata([(-0.171, 0.4698, 0.0174), (-0.171, 0.4698, 0.2484), (-0.08682, 0.4924, 0.0174), (-0.08682, 0.4924, 0.2484), (-8.941e-08, 0.5, 0.0174), (-8.941e-08, 0.5, 0.2484), (0.08682, 0.4924, 0.0174), (0.08682, 0.4924, 0.2484), (0.171, 0.4698, 0.0174), (0.171, 0.4698, 0.2484), (-0.1874, 0.515, 0.2674), (-0.09517, 0.5397, 0.2674), (-7.451e-08, 0.5481, 0.2674), (0.09517, 0.5397, 0.2674), (0.1874, 0.515, 0.2674), (-0.1878, 0.516, 0.2924), (-0.09536, 0.5408, 0.2924), (-8.941e-08, 0.5491, 0.2924), (0.09536, 0.5408, 0.2924), (0.1878, 0.516, 0.2924), (0.274, 0.4746, 0.2674), (-2.998e-09, 4.742e-09, 0.2924), (-3.873e-09, 3.225e-09, 0.2924), (-0.25, 0.433, 0.2484), (0.2746, 0.4756, 0.2924), (-0.25, 0.433, 0.0174), (-1.656e-09, 7.066e-09, 0.2924), (8.128e-09, 2.401e-08, 0.2924), (8.661e-10, 1.143e-08, 0.2924), (-0.274, 0.4746, 0.2674), (0.25, 0.433, 0.2484), (-1.36e-08, -7.216e-09, 0.2924), (-8.917e-09, -5.511e-09, 0.2924), (-1.026e-08, -7.835e-09, 0.2924), (-1.25e-08, -9.128e-09, 0.2924), (0.25, 0.433, 0.0174), (-1.175e-08, -1.042e-08, 0.2924), (-1.478e-08, -5.181e-09, 0.2924), (-8.041e-09, -3.994e-09, 0.2924), (-0.2746, 0.4756, 0.2924), (-1.611e-08, -2.868e-09, 0.2924), (-7.391e-09, -2.868e-09, 0.2924), (-1.775e-08, -2.954e-11, 0.2924), (-6.861e-09, -1.95e-09, 0.2924), (-1.996e-08, 3.794e-09, 0.2924), (-6.395e-09, -1.143e-09, 0.2924), (-2.334e-08, 9.653e-09, 0.2924), (-5.957e-09, -3.842e-10, 0.2924), (-2.97e-08, 2.066e-08, 0.2924), (-5.519e-09, 3.743e-10, 0.2924), (-4.8e-08, 5.237e-08, 0.2924), (-5.053e-09, 1.181e-09, 0.2924), (-4.523e-09, 2.099e-09, 0.2924)], [], [(23, 1, 0, 25), (0, 1, 3, 2), (2, 3, 5, 4), (4, 5, 7, 6), (6, 7, 9, 8), (8, 9, 30, 35), (30, 9, 14, 20), (3, 1, 10, 11), (5, 3, 11, 12), (7, 5, 12, 13), (9, 7, 13, 14), (10, 1, 23, 29), (15, 10, 29, 39), (11, 10, 15, 16), (12, 11, 16, 17), (13, 12, 17, 18), (14, 13, 18, 19), (20, 14, 19, 24), (19, 18, 28, 27), (33, 32, 31, 34), (19, 27, 24), (31, 32, 38, 37), (37, 38, 41, 40), (40, 41, 43, 42), (42, 43, 45, 44), (44, 45, 47, 46), (46, 47, 49, 48), (48, 49, 51, 50), (16, 15, 22, 21), (17, 16, 21, 26), (18, 17, 26, 28), (36, 33, 34), (52, 22, 15, 39, 50, 51)])
_uv = me_cylinder_007.uv_layers.new(name='UVMap')
_uv.uv.foreach_set('vector', [0.1667, 1.0, 0.1389, 1.0, 0.1389, 0.5, 0.1667, 0.5, 0.1389, 0.5, 0.1389, 1.0, 0.1111, 1.0, 0.1111, 0.5, 0.1111, 0.5, 0.1111, 1.0, 0.08333, 1.0, 0.08333, 0.5, 0.08333, 0.5, 0.08333, 1.0, 0.05556, 1.0, 0.05556, 0.5, 0.05556, 0.5, 0.05556, 1.0, 0.02778, 1.0, 0.02778, 0.5, 0.02778, 0.5, 0.02778, 1.0, -3.316e-07, 1.0, -3.316e-07, 0.5, -3.316e-07, 1.0, 0.02778, 1.0, 0.02778, 1.0, -3.316e-07, 1.0, 0.1111, 1.0, 0.1389, 1.0, 0.1389, 1.0, 0.1111, 1.0, 0.08333, 1.0, 0.1111, 1.0, 0.1111, 1.0, 0.08333, 1.0, 0.05556, 1.0, 0.08333, 1.0, 0.08333, 1.0, 0.05556, 1.0, 0.02778, 1.0, 0.05556, 1.0, 0.05556, 1.0, 0.02778, 1.0, 0.1389, 1.0, 0.1389, 1.0, 0.1667, 1.0, 0.1667, 1.0, 0.1389, 1.0, 0.1389, 1.0, 0.1667, 1.0, 0.1667, 1.0, 0.1111, 1.0, 0.1389, 1.0, 0.1389, 1.0, 0.1111, 1.0, 0.08333, 1.0, 0.1111, 1.0, 0.1111, 1.0, 0.08333, 1.0, 0.05556, 1.0, 0.08333, 1.0, 0.08333, 1.0, 0.05556, 1.0, 0.02778, 1.0, 0.05556, 1.0, 0.05556, 1.0, 0.02778, 1.0, -3.316e-07, 1.0, 0.02778, 1.0, 0.02778, 1.0, -3.316e-07, 1.0, 0.02778, 1.0, 0.05556, 1.0, 0.02778, 1.0, 0.02778, 1.0, 0.3889, 1.0, 0.3889, 1.0, 0.3889, 1.0, 0.3889, 1.0, 0.02778, 1.0, -3.316e-07, 1.0, -3.316e-07, 1.0, 0.3611, 1.0, 0.3611, 1.0, 0.3611, 1.0, 0.3611, 1.0, 0.3333, 1.0, 0.3333, 1.0, 0.3333, 1.0, 0.3333, 1.0, 0.3056, 1.0, 0.3056, 1.0, 0.3056, 1.0, 0.3056, 1.0, 0.2778, 1.0, 0.2778, 1.0, 0.2778, 1.0, 0.2778, 1.0, 0.25, 1.0, 0.25, 1.0, 0.25, 1.0, 0.25, 1.0, 0.2222, 1.0, 0.2222, 1.0, 0.2222, 1.0, 0.2222, 1.0, 0.1944, 1.0, 0.1944, 1.0, 0.1944, 1.0, 0.1944, 1.0, 0.1111, 1.0, 0.1389, 1.0, 0.1111, 1.0, 0.1111, 1.0, 0.08333, 1.0, 0.1111, 1.0, 0.08333, 1.0, 0.08333, 1.0, 0.05556, 1.0, 0.08333, 1.0, 0.05556, 1.0, 0.05556, 1.0, 0.4167, 1.0, 0.4167, 1.0, 0.4167, 1.0, 0.1389, 1.0, 0.1389, 1.0, 0.1389, 1.0, 0.1667, 1.0, 0.1667, 1.0, 0.1667, 1.0])
me_cylinder_007.materials.append(mat_material_003)
me_cylinder_007.use_remesh_fix_poles = True
me_cylinder_007.use_remesh_preserve_attributes = False
me_cylinder_007.update()
me_circle_013 = bpy.data.meshes.new('Circle.013')
me_circle_013.from_pydata([(0.5, 0.866, 0.0), (-0.5, 0.866, 0.0), (-1.175e-08, -1.042e-08, 0.0), (0.5, 0.866, 0.01526), (-0.5, 0.866, 0.01526), (-1.175e-08, -1.042e-08, 0.01526), (-0.4838, 0.866, 0.0), (-0.4592, 0.866, 0.01526)], [], [(2, 1, 6, 0), (3, 7, 4, 5), (6, 1, 4, 7), (0, 6, 7, 3), (2, 5, 4, 1), (0, 3, 5, 2)])
_uv = me_circle_013.uv_layers.new(name='UVMap')
_uv.uv.foreach_set('vector', [0.0, 0.0, 0.0, 0.0, 0.0, 0.0, 0.0, 0.0, 0.0, 0.0, 0.0, 0.0, 0.0, 0.0, 0.0, 0.0, 0.0, 0.0, 0.0, 0.0, 0.0, 0.0, 0.0, 0.0, 0.0, 0.0, 0.0, 0.0, 0.0, 0.0, 0.0, 0.0, 0.0, 0.0, 0.0, 0.0, 0.0, 0.0, 0.0, 0.0, 0.0, 0.0, 0.0, 0.0, 0.0, 0.0, 0.0, 0.0])
me_circle_013.materials.append(mat_material_001)
me_circle_013.use_remesh_fix_poles = True
me_circle_013.use_remesh_preserve_attributes = False
me_circle_013.update()
me_cylinder_011 = bpy.data.meshes.new('Cylinder.011')
me_cylinder_011.from_pydata([(-0.171, 0.4698, 0.0174), (-0.171, 0.4698, 0.2484), (-0.08682, 0.4924, 0.0174), (-0.08682, 0.4924, 0.2484), (-8.941e-08, 0.5, 0.0174), (-8.941e-08, 0.5, 0.2484), (0.08682, 0.4924, 0.0174), (0.08682, 0.4924, 0.2484), (0.171, 0.4698, 0.0174), (0.171, 0.4698, 0.2484), (-0.1547, 0.425, 0.2674), (-0.07854, 0.4454, 0.2674), (-5.96e-08, 0.4523, 0.2674), (0.07854, 0.4454, 0.2674), (0.1547, 0.425, 0.2674), (-0.1542, 0.4236, 0.2924), (-0.07828, 0.4439, 0.2924), (-8.941e-08, 0.4508, 0.2924), (0.07828, 0.4439, 0.2924), (0.1542, 0.4236, 0.2924), (-0.25, 0.433, 0.0174), (0.2906, 0.5034, 0.01966), (0.2254, 0.3905, 0.2924), (-0.25, 0.433, 0.2484), (0.226, 0.3914, 0.2674), (0.25, 0.433, 0.0174), (-0.2262, 0.3917, 0.2674), (0.25, 0.433, 0.2484), (0.25, 0.433, 0.01961), (-0.1527, 0.866, 0.2924), (-0.3152, 0.866, 0.2924), (-1.788e-07, 0.866, 0.2924), (0.1527, 0.866, 0.2924), (-0.2254, 0.3904, 0.2924), (0.3152, 0.866, 0.2924), (0.5, 0.866, 0.2924), (-0.5, 0.866, 0.2924), (0.5, 0.866, 0.2924)], [(21, 28), (25, 28)], [(0, 1, 23, 20), (0, 2, 3, 1), (2, 4, 5, 3), (4, 6, 7, 5), (6, 8, 9, 7), (27, 9, 8, 25), (24, 14, 9, 27), (3, 11, 10, 1), (5, 12, 11, 3), (7, 13, 12, 5), (9, 14, 13, 7), (23, 1, 10, 26), (10, 15, 33, 26), (11, 16, 15, 10), (12, 17, 16, 11), (13, 18, 17, 12), (14, 19, 18, 13), (19, 14, 24, 22), (15, 16, 29, 30), (16, 17, 31, 29), (17, 18, 32, 31), (18, 19, 34, 32), (33, 15, 30, 36), (37, 35, 34, 19, 22)])
_uv = me_cylinder_011.uv_layers.new(name='UVMap')
_uv.uv.foreach_set('vector', [0.1389, 0.5, 0.1389, 1.0, 0.1667, 1.0, 0.1667, 0.5, 0.1389, 0.5, 0.1111, 0.5, 0.1111, 1.0, 0.1389, 1.0, 0.1111, 0.5, 0.08333, 0.5, 0.08333, 1.0, 0.1111, 1.0, 0.08333, 0.5, 0.05556, 0.5, 0.05556, 1.0, 0.08333, 1.0, 0.05556, 0.5, 0.02778, 0.5, 0.02778, 1.0, 0.05556, 1.0, -3.316e-07, 1.0, 0.02778, 1.0, 0.02778, 0.5, -3.316e-07, 0.5, -3.316e-07, 1.0, 0.02778, 1.0, 0.02778, 1.0, -3.282e-07, 1.0, 0.1111, 1.0, 0.1111, 1.0, 0.1389, 1.0, 0.1389, 1.0, 0.08333, 1.0, 0.08333, 1.0, 0.1111, 1.0, 0.1111, 1.0, 0.05556, 1.0, 0.05556, 1.0, 0.08333, 1.0, 0.08333, 1.0, 0.02778, 1.0, 0.02778, 1.0, 0.05556, 1.0, 0.05556, 1.0, 0.1667, 1.0, 0.1389, 1.0, 0.1389, 1.0, 0.1667, 1.0, 0.1389, 1.0, 0.1389, 1.0, 0.1667, 1.0, 0.1667, 1.0, 0.1111, 1.0, 0.1111, 1.0, 0.1389, 1.0, 0.1389, 1.0, 0.08333, 1.0, 0.08333, 1.0, 0.1111, 1.0, 0.1111, 1.0, 0.05556, 1.0, 0.05556, 1.0, 0.08333, 1.0, 0.08333, 1.0, 0.02778, 1.0, 0.02778, 1.0, 0.05556, 1.0, 0.05556, 1.0, 0.02778, 1.0, 0.02778, 1.0, -3.316e-07, 1.0, -3.316e-07, 1.0, 0.1389, 1.0, 0.1111, 1.0, 0.1111, 1.0, 0.1389, 1.0, 0.1111, 1.0, 0.08333, 1.0, 0.08333, 1.0, 0.1111, 1.0, 0.08333, 1.0, 0.05556, 1.0, 0.05556, 1.0, 0.08333, 1.0, 0.05556, 1.0, 0.02778, 1.0, 0.02778, 1.0, 0.05556, 1.0, 0.1667, 1.0, 0.1389, 1.0, 0.1389, 1.0, 0.1667, 1.0, 1.0, 1.0, -3.316e-07, 1.0, 0.02778, 1.0, 0.02778, 1.0, -3.316e-07, 1.0])
me_cylinder_011.materials.append(mat_material_003)
me_cylinder_011.use_remesh_fix_poles = True
me_cylinder_011.use_remesh_preserve_attributes = False
me_cylinder_011.update()
me_circle_012 = bpy.data.meshes.new('Circle.012')
me_circle_012.from_pydata([(0.5, 0.866, 0.0), (-0.5, 0.866, 0.0), (-1.175e-08, -1.042e-08, 0.0), (0.5, 0.866, 0.01526), (-0.5, 0.866, 0.01526), (-1.175e-08, -1.042e-08, 0.01526), (-0.4838, 0.866, 0.0), (-0.4592, 0.866, 0.01526)], [], [(2, 1, 6, 0), (3, 7, 4, 5), (6, 1, 4, 7), (0, 6, 7, 3), (2, 5, 4, 1), (0, 3, 5, 2)])
_uv = me_circle_012.uv_layers.new(name='UVMap')
_uv.uv.foreach_set('vector', [0.0, 0.0, 0.0, 0.0, 0.0, 0.0, 0.0, 0.0, 0.0, 0.0, 0.0, 0.0, 0.0, 0.0, 0.0, 0.0, 0.0, 0.0, 0.0, 0.0, 0.0, 0.0, 0.0, 0.0, 0.0, 0.0, 0.0, 0.0, 0.0, 0.0, 0.0, 0.0, 0.0, 0.0, 0.0, 0.0, 0.0, 0.0, 0.0, 0.0, 0.0, 0.0, 0.0, 0.0, 0.0, 0.0, 0.0, 0.0])
me_circle_012.materials.append(mat_material_001)
me_circle_012.use_remesh_fix_poles = True
me_circle_012.use_remesh_preserve_attributes = False
me_circle_012.update()

# ---- objects
ob_ground = bpy.data.objects.new('ground', me_circle_002)
ob_cylinder = bpy.data.objects.new('Cylinder', me_cylinder_006)
ob_top = bpy.data.objects.new('top', me_cylinder_009)
ob_cylinder_004 = bpy.data.objects.new('Cylinder.004', me_cylinder_002)
ob_ground_004 = bpy.data.objects.new('ground.004', me_circle_009)
ob_cylinder_002 = bpy.data.objects.new('Cylinder.002', me_cylinder_008)
ob_hex = bpy.data.objects.new('hex', me_circle_001)
ob_hex_001 = bpy.data.objects.new('hex.001', me_circle_003)
ob_hex_002 = bpy.data.objects.new('hex.002', me_circle_004)
ob_hex_003 = bpy.data.objects.new('hex.003', me_circle_005)
ob_hex_004 = bpy.data.objects.new('hex.004', me_circle_006)
ob_hex_005 = bpy.data.objects.new('hex.005', me_circle_007)
ob_hex_006 = bpy.data.objects.new('hex.006', me_circle_008)
ob_empty_ground = bpy.data.objects.new('empty.ground', me_circle_010)
ob_ground_000 = bpy.data.objects.new('ground.000', me_circle_011)
ob_top_001 = bpy.data.objects.new('top.001', me_cylinder_010)
ob_ground_001 = bpy.data.objects.new('ground.001', me_circle_014)
ob_hill_002 = bpy.data.objects.new('hill.002', me_cylinder_007)
ob_ground_002 = bpy.data.objects.new('ground.002', me_circle_013)
ob_hill_003 = bpy.data.objects.new('hill.003', me_cylinder_011)
ob_ground_003 = bpy.data.objects.new('ground.003', me_circle_012)

# ---- transforms, parenting, visibility, modifiers, constraints
ob_ground.location = (0.0, 0.0, 0.01)
ob_cylinder.location = (0.0, 0.0, 0.1424)
ob_cylinder.scale = (0.5, 0.5, 0.125)
ob_top.location = (0.0, 0.0, 0.1424)
ob_top.scale = (0.5806, 0.5806, 0.1451)
ob_cylinder_004.location = (0.0, 1.0, 0.0)
ob_cylinder_004.rotation_euler = (0.0, -0.0, -3.142)
ob_cylinder_004.scale = (1.0, 1.0, 1.0)
ob_ground_004.location = (0.0, 1.0, 0.01)
ob_ground_004.rotation_euler = (0.0, -0.0, -3.142)
ob_cylinder_002.location = (0.0, 0.0, 0.1424)
ob_cylinder_002.scale = (0.5, 0.5, 0.125)
ob_hex.location = (0.0, 0.0, 0.0)
ob_hex.rotation_euler = (0.0, -0.0, -0.5236)
ob_hex_001.location = (0.0, 0.0, 0.0)
ob_hex_001.rotation_euler = (0.0, -0.0, -0.5236)
ob_hex_001.scale = (1.0, 1.0, 0.3304)
ob_hex_002.location = (0.0, 0.0, 0.0)
ob_hex_002.rotation_euler = (0.0, -0.0, -0.5236)
ob_hex_002.scale = (1.0, 1.0, 0.3304)
ob_hex_003.location = (0.0, 0.0, 0.0)
ob_hex_003.rotation_euler = (0.0, -0.0, -0.5236)
ob_hex_003.scale = (1.0, 1.0, 0.3304)
ob_hex_004.location = (0.0, 0.0, 0.0)
ob_hex_004.rotation_euler = (0.0, -0.0, -0.5236)
ob_hex_004.scale = (1.0, 1.0, 0.3304)
ob_hex_005.location = (0.0, 0.0, 0.0)
ob_hex_005.rotation_euler = (0.0, -0.0, -0.5236)
ob_hex_005.scale = (1.0, 1.0, 0.3304)
ob_hex_006.location = (0.0, 0.0, 0.0)
ob_hex_006.rotation_euler = (0.0, -0.0, -0.5236)
ob_hex_006.scale = (1.0, 1.0, 0.3304)
ob_empty_ground.location = (0.0, 0.0, 0.01)
ob_ground_000.location = (0.0, 0.0, 0.01)
ob_top_001.location = (0.0, 0.0, 0.0)
ob_ground_001.location = (0.0, 0.0, 0.01)
ob_hill_002.location = (0.0, 0.0, 0.0)
ob_ground_002.location = (0.0, 0.0, 0.01)
ob_hill_003.location = (0.0, 0.0, 0.0)
ob_ground_003.location = (0.0, 0.0, 0.01)

# ---- collection membership
col_collection.objects.link(ob_ground)
col_collection.objects.link(ob_cylinder)
col_collection.objects.link(ob_top)
col_collection.objects.link(ob_cylinder_004)
col_collection.objects.link(ob_ground_004)
col_collection.objects.link(ob_cylinder_002)
col_hex.objects.link(ob_hex)
col_hex.objects.link(ob_hex_001)
col_hex.objects.link(ob_hex_002)
col_hex.objects.link(ob_hex_003)
col_hex.objects.link(ob_hex_004)
col_hex.objects.link(ob_hex_005)
col_hex.objects.link(ob_hex_006)
col_empty.objects.link(ob_empty_ground)
col_tile0.objects.link(ob_ground_000)
col_tile1.objects.link(ob_top_001)
col_tile1.objects.link(ob_ground_001)
col_tile2.objects.link(ob_hill_002)
col_tile2.objects.link(ob_ground_002)
col_tile3.objects.link(ob_hill_003)
col_tile3.objects.link(ob_ground_003)

# ---- scene / render settings (as saved in the file)
scene.frame_start = 1; scene.frame_end = 250; scene.frame_set(1)
scene.render.engine = 'BLENDER_EEVEE_NEXT'
scene.cycles.sampling_pattern = 'TABULATED_SOBOL'
scene.cycles.use_light_tree = False
scene.view_settings.view_transform = 'Filmic'
bpy.context.view_layer.update()

# ---- added for rendering (the .blend has no active camera and no usable light): camera, sun
cam_auto = bpy.data.cameras.new('AutoCamera')
cam_auto.lens = 50.0
cam_auto.sensor_width = 36.0
cam_auto.clip_end = 1000.0
ob_auto_camera = bpy.data.objects.new('AutoCamera', cam_auto)
scene.collection.objects.link(ob_auto_camera)
ob_auto_camera.location = (3.38472, -4.06166, 3.01718)
ob_auto_camera.rotation_euler = (1.09748, -7.21219e-08, 0.694738)
scene.camera = ob_auto_camera
light_auto_sun = bpy.data.lights.new('AutoSun', 'SUN')
light_auto_sun.energy = 3.0
light_auto_sun.angle = 0.0523599
ob_auto_sun = bpy.data.objects.new('AutoSun', light_auto_sun)
scene.collection.objects.link(ob_auto_sun)
ob_auto_sun.rotation_euler = (0.872665, 0.174533, 0.523599)
bpy.context.view_layer.update()
